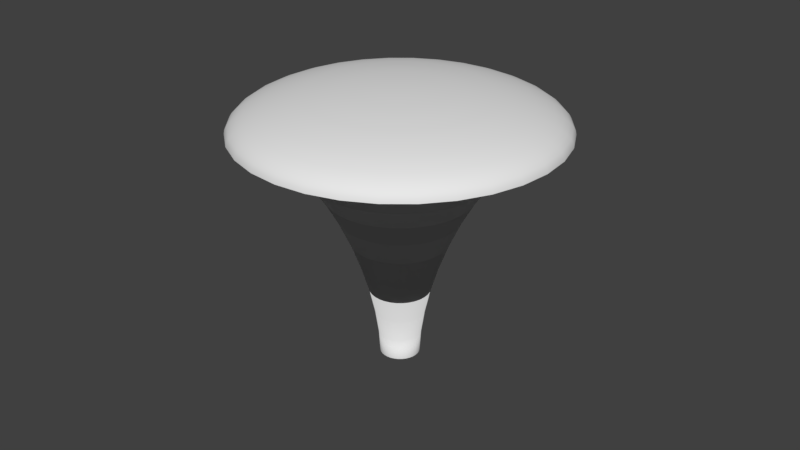 # Source: thing.blend  (saved by Blender 2.78.0; exported with 4.5.12 LTS)
import bpy
from mathutils import Matrix  # noqa: F401  (used for matrix-valued properties, if any)

bpy.ops.wm.read_factory_settings(use_empty=True)
scene = bpy.context.scene
scene.name = 'Scene'

# ---- collections
col_collection_1 = bpy.data.collections.new('Collection 1'); scene.collection.children.link(col_collection_1)

# ---- materials (node trees are filled in below, after node groups)
mat_glowy = bpy.data.materials.new('glowy')
mat_glowy.alpha_threshold = 0.0
mat_glowy.use_transparent_shadow = False
mat_glowy.roughness = 0.5
mat_glowy.line_color = (0.0, 0.0, 0.0, 1.0)
mat_shiny = bpy.data.materials.new('shiny')
mat_shiny.alpha_threshold = 0.0
mat_shiny.use_transparent_shadow = False
mat_shiny.roughness = 0.5

# ---- material node trees

# ---- world
world_world = bpy.data.worlds.new('World'); scene.world = world_world
world_world.color = (0.05088, 0.05088, 0.05088)
world_world.use_sun_shadow = False
world_world.sun_shadow_jitter_overblur = 0.0
world_world.cycles.sampling_method = 'MANUAL'

# ---- meshes
me_circle_014 = bpy.data.meshes.new('Circle.014')
me_circle_014.from_pydata([(2.371, -0.4717, 6.215), (2.942, -0.5853, 7.5), (3.595, -0.7151, 8.701), (4.323, -0.8598, 9.778), (5.118, -1.018, 10.69), (5.976, -1.189, 11.39), (2.234, -0.9253, 6.215), (2.772, -1.148, 7.5), (3.386, -1.403, 8.701), (4.072, -1.687, 9.778), (4.822, -1.997, 10.69), (5.629, -2.332, 11.39), (2.234, -0.9253, 6.215), (2.772, -1.148, 7.5), (3.386, -1.403, 8.701), (4.072, -1.687, 9.778), (4.821, -1.997, 10.69), (5.629, -2.332, 11.39), (2.01, -1.343, 6.215), (2.494, -1.667, 7.5), (3.048, -2.036, 8.701), (3.665, -2.449, 9.778), (4.339, -2.899, 10.69), (5.066, -3.385, 11.39), (2.01, -1.343, 6.215), (2.494, -1.667, 7.5), (3.048, -2.036, 8.701), (3.665, -2.449, 9.778), (4.339, -2.899, 10.69), (5.066, -3.385, 11.39), (1.71, -1.71, 6.215), (2.121, -2.121, 7.5), (2.592, -2.592, 8.701), (3.117, -3.117, 9.778), (3.69, -3.69, 10.69), (4.308, -4.308, 11.39), (1.71, -1.71, 6.215), (2.121, -2.121, 7.5), (2.592, -2.592, 8.701), (3.117, -3.117, 9.778), (3.69, -3.69, 10.69), (4.308, -4.308, 11.39), (1.343, -2.01, 6.215), (1.667, -2.494, 7.5), (2.036, -3.048, 8.701), (2.449, -3.665, 9.778), (2.899, -4.339, 10.69), (3.385, -5.066, 11.39), (1.343, -2.01, 6.215), (1.667, -2.494, 7.5), (2.036, -3.048, 8.701), (2.449, -3.665, 9.778), (2.899, -4.339, 10.69), (3.385, -5.066, 11.39), (0.9253, -2.234, 6.215), (1.148, -2.772, 7.5), (1.403, -3.386, 8.701), (1.687, -4.072, 9.778), (1.997, -4.821, 10.69), (2.332, -5.629, 11.39), (0.9253, -2.234, 6.215), (1.148, -2.772, 7.5), (1.403, -3.386, 8.701), (1.687, -4.072, 9.778), (1.997, -4.821, 10.69), (2.332, -5.629, 11.39), (0.4717, -2.371, 6.215), (0.5853, -2.942, 7.5), (0.7151, -3.595, 8.701), (0.8598, -4.323, 9.778), (1.018, -5.118, 10.69), (1.189, -5.976, 11.39), (0.4717, -2.371, 6.215), (0.5853, -2.942, 7.5), (0.7151, -3.595, 8.701), (0.8598, -4.323, 9.778), (1.018, -5.118, 10.69), (1.189, -5.976, 11.39), (2.563e-06, -2.418, 6.215), (3.457e-06, -3.0, 7.5), (3.934e-06, -3.666, 8.701), (4.888e-06, -4.407, 9.778), (5.96e-06, -5.219, 10.69), (6.914e-06, -6.093, 11.39), (2.742e-06, -2.418, 6.215), (3.457e-06, -3.0, 7.5), (3.934e-06, -3.666, 8.701), (5.484e-06, -4.407, 9.778), (5.841e-06, -5.219, 10.69), (6.914e-06, -6.093, 11.39), (-0.4717, -2.371, 6.215), (-0.5853, -2.942, 7.5), (-0.7151, -3.595, 8.701), (-0.8598, -4.323, 9.778), (-1.018, -5.118, 10.69), (-1.189, -5.976, 11.39), (-0.4717, -2.371, 6.215), (-0.5853, -2.942, 7.5), (-0.7151, -3.595, 8.701), (-0.8598, -4.323, 9.778), (-1.018, -5.118, 10.69), (-1.189, -5.976, 11.39), (-0.9253, -2.234, 6.215), (-1.148, -2.772, 7.5), (-1.403, -3.386, 8.701), (-1.687, -4.072, 9.778), (-1.997, -4.821, 10.69), (-2.332, -5.629, 11.39), (-0.9253, -2.234, 6.215), (-1.148, -2.772, 7.5), (-1.403, -3.386, 8.701), (-1.687, -4.072, 9.778), (-1.997, -4.821, 10.69), (-2.332, -5.629, 11.39), (-1.343, -2.01, 6.215), (-1.667, -2.494, 7.5), (-2.036, -3.048, 8.701), (-2.449, -3.665, 9.778), (-2.899, -4.339, 10.69), (-3.385, -5.066, 11.39), (-1.343, -2.01, 6.215), (-1.667, -2.494, 7.5), (-2.036, -3.048, 8.701), (-2.449, -3.665, 9.778), (-2.899, -4.339, 10.69), (-3.385, -5.066, 11.39), (-1.71, -1.71, 6.215), (-2.121, -2.121, 7.5), (-2.592, -2.592, 8.701), (-3.117, -3.117, 9.778), (-3.69, -3.69, 10.69), (-4.308, -4.308, 11.39), (-1.71, -1.71, 6.215), (-2.121, -2.121, 7.5), (-2.592, -2.592, 8.701), (-3.117, -3.117, 9.778), (-3.69, -3.69, 10.69), (-4.308, -4.308, 11.39), (-2.01, -1.343, 6.215), (-2.494, -1.667, 7.5), (-3.048, -2.036, 8.701), (-3.665, -2.449, 9.778), (-4.339, -2.899, 10.69), (-5.066, -3.385, 11.39), (-2.01, -1.343, 6.215), (-2.494, -1.667, 7.5), (-3.048, -2.036, 8.701), (-3.665, -2.449, 9.778), (-4.339, -2.899, 10.69), (-5.066, -3.385, 11.39), (-2.234, -0.9253, 6.215), (-2.772, -1.148, 7.5), (-3.386, -1.403, 8.701), (-4.072, -1.687, 9.778), (-4.821, -1.997, 10.69), (-5.629, -2.332, 11.39), (-2.234, -0.9253, 6.215), (-2.772, -1.148, 7.5), (-3.386, -1.403, 8.701), (-4.072, -1.687, 9.778), (-4.821, -1.997, 10.69), (-5.629, -2.332, 11.39), (-2.371, -0.4717, 6.215), (-2.942, -0.5853, 7.5), (-3.595, -0.7151, 8.701), (-4.323, -0.8598, 9.778), (-5.118, -1.018, 10.69), (-5.976, -1.189, 11.39), (-2.371, -0.4717, 6.215), (-2.942, -0.5853, 7.5), (-3.595, -0.7151, 8.701), (-4.323, -0.8598, 9.778), (-5.118, -1.018, 10.69), (-5.976, -1.189, 11.39), (-2.418, -2.444e-06, 6.215), (-3.0, -3.338e-06, 7.5), (-3.666, -4.053e-06, 8.701), (-4.407, -5.007e-06, 9.778), (-5.219, -6.199e-06, 10.69), (-6.093, -6.676e-06, 11.39), (-2.418, -2.861e-06, 6.215), (-3.0, -3.576e-06, 7.5), (-3.666, -4.411e-06, 8.701), (-4.407, -5.603e-06, 9.778), (-5.219, -6.437e-06, 10.69), (-6.093, -7.629e-06, 11.39), (-2.371, 0.4717, 6.215), (-2.942, 0.5853, 7.5), (-3.595, 0.7151, 8.701), (-4.323, 0.8598, 9.778), (-5.118, 1.018, 10.69), (-5.976, 1.189, 11.39), (-2.371, 0.4717, 6.215), (-2.942, 0.5853, 7.5), (-3.595, 0.7151, 8.701), (-4.323, 0.8598, 9.778), (-5.118, 1.018, 10.69), (-5.976, 1.189, 11.39), (-2.234, 0.9253, 6.215), (-2.772, 1.148, 7.5), (-3.386, 1.403, 8.701), (-4.072, 1.687, 9.778), (-4.821, 1.997, 10.69), (-5.629, 2.332, 11.39), (-2.234, 0.9253, 6.215), (-2.772, 1.148, 7.5), (-3.386, 1.403, 8.701), (-4.072, 1.687, 9.778), (-4.821, 1.997, 10.69), (-5.629, 2.332, 11.39), (-2.01, 1.343, 6.215), (-2.494, 1.667, 7.5), (-3.048, 2.036, 8.701), (-3.665, 2.449, 9.778), (-4.339, 2.899, 10.69), (-5.066, 3.385, 11.39), (-2.01, 1.343, 6.215), (-2.494, 1.667, 7.5), (-3.048, 2.036, 8.701), (-3.665, 2.449, 9.778), (-4.339, 2.899, 10.69), (-5.066, 3.385, 11.39), (-1.71, 1.71, 6.215), (-2.121, 2.121, 7.5), (-2.592, 2.592, 8.701), (-3.117, 3.117, 9.778), (-3.69, 3.69, 10.69), (-4.308, 4.308, 11.39), (-1.71, 1.71, 6.215), (-2.121, 2.121, 7.5), (-2.592, 2.592, 8.701), (-3.117, 3.117, 9.778), (-3.69, 3.69, 10.69), (-4.308, 4.308, 11.39), (-1.343, 2.01, 6.215), (-1.667, 2.494, 7.5), (-2.036, 3.048, 8.701), (-2.449, 3.665, 9.778), (-2.899, 4.339, 10.69), (-3.385, 5.066, 11.39), (-1.343, 2.01, 6.215), (-1.667, 2.494, 7.5), (-2.036, 3.048, 8.701), (-2.449, 3.665, 9.778), (-2.899, 4.339, 10.69), (-3.385, 5.066, 11.39), (-0.9253, 2.234, 6.215), (-1.148, 2.772, 7.5), (-1.403, 3.386, 8.701), (-1.687, 4.072, 9.778), (-1.997, 4.821, 10.69), (-2.332, 5.629, 11.39), (-0.9253, 2.234, 6.215), (-1.148, 2.772, 7.5), (-1.403, 3.386, 8.701), (-1.687, 4.072, 9.778), (-1.997, 4.821, 10.69), (-2.332, 5.629, 11.39), (-0.4717, 2.371, 6.215), (-0.5853, 2.942, 7.5), (-0.7151, 3.595, 8.701), (-0.8598, 4.323, 9.778), (-1.018, 5.118, 10.69), (-1.189, 5.976, 11.39), (-0.4717, 2.371, 6.215), (-0.5853, 2.942, 7.5), (-0.7151, 3.595, 8.701), (-0.8598, 4.323, 9.778), (-1.018, 5.118, 10.69), (-1.189, 5.976, 11.39), (-1.788e-06, 2.418, 6.215), (-2.384e-06, 3.0, 7.5), (-2.861e-06, 3.666, 8.701), (-3.576e-06, 4.407, 9.778), (-4.768e-06, 5.219, 10.69), (-5.245e-06, 6.093, 11.39), (-2.146e-06, 2.418, 6.215), (-2.742e-06, 3.0, 7.5), (-3.338e-06, 3.666, 8.701), (-4.53e-06, 4.407, 9.778), (-5.007e-06, 5.219, 10.69), (-5.484e-06, 6.093, 11.39), (0.4717, 2.371, 6.215), (0.5853, 2.942, 7.5), (0.7151, 3.595, 8.701), (0.8598, 4.323, 9.778), (1.018, 5.118, 10.69), (1.189, 5.976, 11.39), (0.4717, 2.371, 6.215), (0.5853, 2.942, 7.5), (0.7151, 3.595, 8.701), (0.8598, 4.323, 9.778), (1.018, 5.118, 10.69), (1.189, 5.976, 11.39), (0.9253, 2.234, 6.215), (1.148, 2.772, 7.5), (1.403, 3.386, 8.701), (1.687, 4.072, 9.778), (1.997, 4.821, 10.69), (2.332, 5.629, 11.39), (0.9253, 2.234, 6.215), (1.148, 2.772, 7.5), (1.403, 3.386, 8.701), (1.687, 4.072, 9.778), (1.997, 4.821, 10.69), (2.332, 5.629, 11.39), (1.343, 2.01, 6.215), (1.667, 2.494, 7.5), (2.036, 3.048, 8.701), (2.449, 3.665, 9.778), (2.899, 4.339, 10.69), (3.385, 5.066, 11.39), (1.343, 2.01, 6.215), (1.667, 2.494, 7.5), (2.036, 3.048, 8.701), (2.449, 3.665, 9.778), (2.899, 4.339, 10.69), (3.385, 5.066, 11.39), (1.71, 1.71, 6.215), (2.121, 2.121, 7.5), (2.592, 2.592, 8.701), (3.117, 3.117, 9.778), (3.69, 3.69, 10.69), (4.308, 4.308, 11.39), (1.71, 1.71, 6.215), (2.121, 2.121, 7.5), (2.592, 2.592, 8.701), (3.117, 3.117, 9.778), (3.69, 3.69, 10.69), (4.308, 4.308, 11.39), (2.01, 1.343, 6.215), (2.494, 1.667, 7.5), (3.048, 2.036, 8.701), (3.665, 2.449, 9.778), (4.339, 2.899, 10.69), (5.066, 3.385, 11.39), (2.01, 1.343, 6.215), (2.494, 1.667, 7.5), (3.048, 2.036, 8.701), (3.665, 2.449, 9.778), (4.339, 2.899, 10.69), (5.066, 3.385, 11.39), (2.234, 0.9253, 6.215), (2.772, 1.148, 7.5), (3.386, 1.403, 8.701), (4.072, 1.687, 9.778), (4.821, 1.997, 10.69), (5.629, 2.332, 11.39), (2.234, 0.9253, 6.215), (2.772, 1.148, 7.5), (3.386, 1.403, 8.701), (4.072, 1.687, 9.778), (4.821, 1.997, 10.69), (5.629, 2.332, 11.39), (2.371, 0.4717, 6.215), (2.942, 0.5853, 7.5), (3.595, 0.7151, 8.701), (4.323, 0.8598, 9.778), (5.118, 1.018, 10.69), (5.976, 1.189, 11.39), (2.371, 0.4717, 6.215), (2.942, 0.5853, 7.5), (3.595, 0.7151, 8.701), (4.323, 0.8598, 9.778), (5.118, 1.018, 10.69), (5.976, 1.189, 11.39), (2.418, 1.907e-06, 6.215), (3.0, 2.623e-06, 7.5), (3.666, 2.98e-06, 8.701), (4.407, 3.695e-06, 9.778), (5.219, 4.53e-06, 10.69), (6.093, 5.245e-06, 11.39), (2.418, 2.146e-06, 6.215), (3.0, 2.623e-06, 7.5), (3.666, 2.98e-06, 8.701), (4.407, 4.292e-06, 9.778), (5.219, 4.411e-06, 10.69), (6.093, 5.245e-06, 11.39), (2.371, -0.4717, 6.215), (2.942, -0.5853, 7.5), (3.595, -0.7151, 8.701), (4.323, -0.8598, 9.778), (5.118, -1.018, 10.69), (5.976, -1.189, 11.39)], [], [(10, 4, 5, 11), (8, 2, 3, 9), (6, 0, 1, 7), (22, 16, 17, 23), (20, 14, 15, 21), (18, 12, 13, 19), (34, 28, 29, 35), (32, 26, 27, 33), (30, 24, 25, 31), (46, 40, 41, 47), (44, 38, 39, 45), (42, 36, 37, 43), (58, 52, 53, 59), (56, 50, 51, 57), (54, 48, 49, 55), (70, 64, 65, 71), (68, 62, 63, 69), (66, 60, 61, 67), (82, 76, 77, 83), (80, 74, 75, 81), (78, 72, 73, 79), (94, 88, 89, 95), (92, 86, 87, 93), (90, 84, 85, 91), (106, 100, 101, 107), (104, 98, 99, 105), (102, 96, 97, 103), (118, 112, 113, 119), (116, 110, 111, 117), (114, 108, 109, 115), (130, 124, 125, 131), (128, 122, 123, 129), (126, 120, 121, 127), (142, 136, 137, 143), (140, 134, 135, 141), (138, 132, 133, 139), (154, 148, 149, 155), (152, 146, 147, 153), (150, 144, 145, 151), (166, 160, 161, 167), (164, 158, 159, 165), (162, 156, 157, 163), (178, 172, 173, 179), (176, 170, 171, 177), (174, 168, 169, 175), (190, 184, 185, 191), (188, 182, 183, 189), (186, 180, 181, 187), (202, 196, 197, 203), (200, 194, 195, 201), (198, 192, 193, 199), (214, 208, 209, 215), (212, 206, 207, 213), (210, 204, 205, 211), (226, 220, 221, 227), (224, 218, 219, 225), (222, 216, 217, 223), (238, 232, 233, 239), (236, 230, 231, 237), (234, 228, 229, 235), (250, 244, 245, 251), (248, 242, 243, 249), (246, 240, 241, 247), (262, 256, 257, 263), (260, 254, 255, 261), (258, 252, 253, 259), (274, 268, 269, 275), (272, 266, 267, 273), (270, 264, 265, 271), (286, 280, 281, 287), (284, 278, 279, 285), (282, 276, 277, 283), (298, 292, 293, 299), (296, 290, 291, 297), (294, 288, 289, 295), (310, 304, 305, 311), (308, 302, 303, 309), (306, 300, 301, 307), (322, 316, 317, 323), (320, 314, 315, 321), (318, 312, 313, 319), (334, 328, 329, 335), (332, 326, 327, 333), (330, 324, 325, 331), (346, 340, 341, 347), (344, 338, 339, 345), (342, 336, 337, 343), (358, 352, 353, 359), (356, 350, 351, 357), (354, 348, 349, 355), (370, 364, 365, 371), (368, 362, 363, 369), (366, 360, 361, 367), (382, 376, 377, 383), (380, 374, 375, 381), (378, 372, 373, 379)])
me_circle_014.polygons.foreach_set('use_smooth', [True] * 96)
me_circle_014.materials.append(mat_glowy)
me_circle_014.use_remesh_preserve_volume = False
me_circle_014.use_remesh_preserve_attributes = False
me_circle_014.use_mirror_vertex_groups = False
me_circle_014.update()
me_circle_013 = bpy.data.meshes.new('Circle.013')
me_circle_013.from_pydata([(0.0, 1.0, 0.0), (-0.1951, 0.9808, 0.0), (-0.3827, 0.9239, 0.0), (-0.5556, 0.8315, 0.0), (-0.7071, 0.7071, 0.0), (-0.8315, 0.5556, 0.0), (-0.9239, 0.3827, 0.0), (-0.9808, 0.1951, 0.0), (-1.0, 7.55e-08, 0.0), (-0.9808, -0.1951, 0.0), (-0.9239, -0.3827, 0.0), (-0.8315, -0.5556, 0.0), (-0.7071, -0.7071, 0.0), (-0.5556, -0.8315, 0.0), (-0.3827, -0.9239, 0.0), (-0.1951, -0.9808, 0.0), (3.258e-07, -1.0, 0.0), (0.1951, -0.9808, 0.0), (0.3827, -0.9239, 0.0), (0.5556, -0.8315, 0.0), (0.7071, -0.7071, 0.0), (0.8315, -0.5556, 0.0), (0.9239, -0.3827, 0.0), (0.9808, -0.1951, 0.0), (1.0, 9.656e-07, 0.0), (0.9808, 0.1951, 0.0), (0.9239, 0.3827, 0.0), (0.8315, 0.5556, 0.0), (0.7071, 0.7071, 0.0), (0.5556, 0.8315, 0.0), (0.3827, 0.9239, 0.0), (0.1951, 0.9808, 0.0), (0.0, 0.0, 0.0)], [], [(0, 32, 1), (1, 32, 2), (2, 32, 3), (3, 32, 4), (4, 32, 5), (5, 32, 6), (6, 32, 7), (7, 32, 8), (8, 32, 9), (9, 32, 10), (10, 32, 11), (11, 32, 12), (12, 32, 13), (13, 32, 14), (14, 32, 15), (15, 32, 16), (16, 32, 17), (17, 32, 18), (18, 32, 19), (19, 32, 20), (20, 32, 21), (21, 32, 22), (22, 32, 23), (23, 32, 24), (24, 32, 25), (25, 32, 26), (26, 32, 27), (27, 32, 28), (28, 32, 29), (29, 32, 30), (30, 32, 31), (31, 32, 0)])
me_circle_013.materials.append(mat_shiny)
me_circle_013.use_remesh_preserve_volume = False
me_circle_013.use_remesh_preserve_attributes = False
me_circle_013.use_mirror_vertex_groups = False
me_circle_013.update()
me_circle_012 = bpy.data.meshes.new('Circle.012')
me_circle_012.from_pydata([(0.9808, -0.1951, 0.0), (1.041, -0.2071, 1.076), (1.217, -0.2421, 2.278), (1.502, -0.2987, 3.563), (1.889, -0.3757, 4.889), (2.371, -0.4717, 6.215), (2.942, -0.5853, 7.5), (3.595, -0.7151, 8.701), (4.323, -0.8598, 9.778), (5.118, -1.018, 10.69), (5.976, -1.189, 11.39), (6.887, -1.37, 11.84), (7.846, -1.561, 12.0), (0.9239, -0.3827, 0.0), (0.9806, -0.4062, 1.076), (1.146, -0.4748, 2.278), (1.415, -0.586, 3.563), (1.779, -0.737, 4.889), (2.234, -0.9253, 6.215), (2.772, -1.148, 7.5), (3.386, -1.403, 8.701), (4.072, -1.687, 9.778), (4.822, -1.997, 10.69), (5.629, -2.332, 11.39), (6.487, -2.687, 11.84), (7.391, -3.061, 12.0), (0.9239, -0.3827, 0.0), (0.9806, -0.4062, 1.076), (1.146, -0.4748, 2.278), (1.415, -0.586, 3.563), (1.779, -0.737, 4.889), (2.234, -0.9253, 6.215), (2.772, -1.148, 7.5), (3.386, -1.403, 8.701), (4.072, -1.687, 9.778), (4.821, -1.997, 10.69), (5.629, -2.332, 11.39), (6.487, -2.687, 11.84), (7.391, -3.061, 12.0), (0.8315, -0.5556, 0.0), (0.8825, -0.5896, 1.076), (1.032, -0.6893, 2.278), (1.273, -0.8507, 3.563), (1.601, -1.07, 4.889), (2.01, -1.343, 6.215), (2.494, -1.667, 7.5), (3.048, -2.036, 8.701), (3.665, -2.449, 9.778), (4.339, -2.899, 10.69), (5.066, -3.385, 11.39), (5.839, -3.901, 11.84), (6.652, -4.445, 12.0), (0.8315, -0.5556, 0.0), (0.8825, -0.5896, 1.076), (1.032, -0.6893, 2.278), (1.273, -0.8507, 3.563), (1.601, -1.07, 4.889), (2.01, -1.343, 6.215), (2.494, -1.667, 7.5), (3.048, -2.036, 8.701), (3.665, -2.449, 9.778), (4.339, -2.899, 10.69), (5.066, -3.385, 11.39), (5.839, -3.901, 11.84), (6.652, -4.445, 12.0), (0.7071, -0.7071, 0.0), (0.7505, -0.7505, 1.076), (0.8773, -0.8773, 2.278), (1.083, -1.083, 3.563), (1.362, -1.362, 4.889), (1.71, -1.71, 6.215), (2.121, -2.121, 7.5), (2.592, -2.592, 8.701), (3.117, -3.117, 9.778), (3.69, -3.69, 10.69), (4.308, -4.308, 11.39), (4.965, -4.965, 11.84), (5.657, -5.657, 12.0), (0.7071, -0.7071, 0.0), (0.7505, -0.7505, 1.076), (0.8773, -0.8773, 2.278), (1.083, -1.083, 3.563), (1.362, -1.362, 4.889), (1.71, -1.71, 6.215), (2.121, -2.121, 7.5), (2.592, -2.592, 8.701), (3.117, -3.117, 9.778), (3.69, -3.69, 10.69), (4.308, -4.308, 11.39), (4.965, -4.965, 11.84), (5.657, -5.657, 12.0), (0.5556, -0.8315, 0.0), (0.5897, -0.8825, 1.076), (0.6893, -1.032, 2.278), (0.8507, -1.273, 3.563), (1.07, -1.601, 4.889), (1.343, -2.01, 6.215), (1.667, -2.494, 7.5), (2.036, -3.048, 8.701), (2.449, -3.665, 9.778), (2.899, -4.339, 10.69), (3.385, -5.066, 11.39), (3.901, -5.839, 11.84), (4.445, -6.652, 12.0), (0.5556, -0.8315, 0.0), (0.5897, -0.8825, 1.076), (0.6893, -1.032, 2.278), (0.8507, -1.273, 3.563), (1.07, -1.601, 4.889), (1.343, -2.01, 6.215), (1.667, -2.494, 7.5), (2.036, -3.048, 8.701), (2.449, -3.665, 9.778), (2.899, -4.339, 10.69), (3.385, -5.066, 11.39), (3.901, -5.839, 11.84), (4.445, -6.652, 12.0), (0.3827, -0.9239, 0.0), (0.4062, -0.9806, 1.076), (0.4748, -1.146, 2.278), (0.586, -1.415, 3.563), (0.737, -1.779, 4.889), (0.9253, -2.234, 6.215), (1.148, -2.772, 7.5), (1.403, -3.386, 8.701), (1.687, -4.072, 9.778), (1.997, -4.821, 10.69), (2.332, -5.629, 11.39), (2.687, -6.487, 11.84), (3.061, -7.391, 12.0), (0.3827, -0.9239, 0.0), (0.4062, -0.9806, 1.076), (0.4748, -1.146, 2.278), (0.586, -1.415, 3.563), (0.737, -1.779, 4.889), (0.9253, -2.234, 6.215), (1.148, -2.772, 7.5), (1.403, -3.386, 8.701), (1.687, -4.072, 9.778), (1.997, -4.821, 10.69), (2.332, -5.629, 11.39), (2.687, -6.487, 11.84), (3.061, -7.391, 12.0), (0.1951, -0.9808, 0.0), (0.2071, -1.041, 1.076), (0.2421, -1.217, 2.278), (0.2987, -1.502, 3.563), (0.3757, -1.889, 4.889), (0.4717, -2.371, 6.215), (0.5853, -2.942, 7.5), (0.7151, -3.595, 8.701), (0.8598, -4.323, 9.778), (1.018, -5.118, 10.69), (1.189, -5.976, 11.39), (1.37, -6.887, 11.84), (1.561, -7.846, 12.0), (0.1951, -0.9808, 0.0), (0.2071, -1.041, 1.076), (0.2421, -1.217, 2.278), (0.2987, -1.502, 3.563), (0.3757, -1.889, 4.889), (0.4717, -2.371, 6.215), (0.5853, -2.942, 7.5), (0.7151, -3.595, 8.701), (0.8598, -4.323, 9.778), (1.018, -5.118, 10.69), (1.189, -5.976, 11.39), (1.37, -6.887, 11.84), (1.561, -7.846, 12.0), (1.013e-06, -1.0, 0.0), (1.073e-06, -1.061, 1.076), (1.222e-06, -1.241, 2.278), (1.609e-06, -1.531, 3.563), (2.146e-06, -1.926, 4.889), (2.563e-06, -2.418, 6.215), (3.457e-06, -3.0, 7.5), (3.934e-06, -3.666, 8.701), (4.888e-06, -4.407, 9.778), (5.96e-06, -5.219, 10.69), (6.914e-06, -6.093, 11.39), (6.914e-06, -7.022, 11.84), (9.06e-06, -8.0, 12.0), (1.013e-06, -1.0, 0.0), (1.103e-06, -1.061, 1.076), (1.371e-06, -1.241, 2.278), (1.729e-06, -1.531, 3.563), (2.086e-06, -1.926, 4.889), (2.742e-06, -2.418, 6.215), (3.457e-06, -3.0, 7.5), (3.934e-06, -3.666, 8.701), (5.484e-06, -4.407, 9.778), (5.841e-06, -5.219, 10.69), (6.914e-06, -6.093, 11.39), (7.868e-06, -7.022, 11.84), (9.537e-06, -8.0, 12.0), (-0.1951, -0.9808, 0.0), (-0.2071, -1.041, 1.076), (-0.2421, -1.217, 2.278), (-0.2987, -1.502, 3.563), (-0.3757, -1.889, 4.889), (-0.4717, -2.371, 6.215), (-0.5853, -2.942, 7.5), (-0.7151, -3.595, 8.701), (-0.8598, -4.323, 9.778), (-1.018, -5.118, 10.69), (-1.189, -5.976, 11.39), (-1.37, -6.887, 11.84), (-1.561, -7.846, 12.0), (-0.1951, -0.9808, 0.0), (-0.2071, -1.041, 1.076), (-0.2421, -1.217, 2.278), (-0.2987, -1.502, 3.563), (-0.3757, -1.889, 4.889), (-0.4717, -2.371, 6.215), (-0.5853, -2.942, 7.5), (-0.7151, -3.595, 8.701), (-0.8598, -4.323, 9.778), (-1.018, -5.118, 10.69), (-1.189, -5.976, 11.39), (-1.37, -6.887, 11.84), (-1.561, -7.846, 12.0), (-0.3827, -0.9239, 0.0), (-0.4062, -0.9806, 1.076), (-0.4748, -1.146, 2.278), (-0.586, -1.415, 3.563), (-0.737, -1.779, 4.889), (-0.9253, -2.234, 6.215), (-1.148, -2.772, 7.5), (-1.403, -3.386, 8.701), (-1.687, -4.072, 9.778), (-1.997, -4.821, 10.69), (-2.332, -5.629, 11.39), (-2.687, -6.487, 11.84), (-3.061, -7.391, 12.0), (-0.3827, -0.9239, 0.0), (-0.4062, -0.9806, 1.076), (-0.4748, -1.146, 2.278), (-0.586, -1.415, 3.563), (-0.737, -1.779, 4.889), (-0.9253, -2.234, 6.215), (-1.148, -2.772, 7.5), (-1.403, -3.386, 8.701), (-1.687, -4.072, 9.778), (-1.997, -4.821, 10.69), (-2.332, -5.629, 11.39), (-2.687, -6.487, 11.84), (-3.061, -7.391, 12.0), (-0.5556, -0.8315, 0.0), (-0.5896, -0.8825, 1.076), (-0.6893, -1.032, 2.278), (-0.8507, -1.273, 3.563), (-1.07, -1.601, 4.889), (-1.343, -2.01, 6.215), (-1.667, -2.494, 7.5), (-2.036, -3.048, 8.701), (-2.449, -3.665, 9.778), (-2.899, -4.339, 10.69), (-3.385, -5.066, 11.39), (-3.901, -5.839, 11.84), (-4.445, -6.652, 12.0), (-0.5556, -0.8315, 0.0), (-0.5896, -0.8825, 1.076), (-0.6893, -1.032, 2.278), (-0.8507, -1.273, 3.563), (-1.07, -1.601, 4.889), (-1.343, -2.01, 6.215), (-1.667, -2.494, 7.5), (-2.036, -3.048, 8.701), (-2.449, -3.665, 9.778), (-2.899, -4.339, 10.69), (-3.385, -5.066, 11.39), (-3.901, -5.839, 11.84), (-4.445, -6.652, 12.0), (-0.7071, -0.7071, 0.0), (-0.7505, -0.7505, 1.076), (-0.8773, -0.8773, 2.278), (-1.083, -1.083, 3.563), (-1.362, -1.362, 4.889), (-1.71, -1.71, 6.215), (-2.121, -2.121, 7.5), (-2.592, -2.592, 8.701), (-3.117, -3.117, 9.778), (-3.69, -3.69, 10.69), (-4.308, -4.308, 11.39), (-4.965, -4.965, 11.84), (-5.657, -5.657, 12.0), (-0.7071, -0.7071, 0.0), (-0.7505, -0.7505, 1.076), (-0.8773, -0.8773, 2.278), (-1.083, -1.083, 3.563), (-1.362, -1.362, 4.889), (-1.71, -1.71, 6.215), (-2.121, -2.121, 7.5), (-2.592, -2.592, 8.701), (-3.117, -3.117, 9.778), (-3.69, -3.69, 10.69), (-4.308, -4.308, 11.39), (-4.965, -4.965, 11.84), (-5.657, -5.657, 12.0), (-0.8315, -0.5556, 0.0), (-0.8825, -0.5897, 1.076), (-1.032, -0.6893, 2.278), (-1.273, -0.8507, 3.563), (-1.601, -1.07, 4.889), (-2.01, -1.343, 6.215), (-2.494, -1.667, 7.5), (-3.048, -2.036, 8.701), (-3.665, -2.449, 9.778), (-4.339, -2.899, 10.69), (-5.066, -3.385, 11.39), (-5.839, -3.901, 11.84), (-6.652, -4.445, 12.0), (-0.8315, -0.5556, 0.0), (-0.8825, -0.5897, 1.076), (-1.032, -0.6893, 2.278), (-1.273, -0.8507, 3.563), (-1.601, -1.07, 4.889), (-2.01, -1.343, 6.215), (-2.494, -1.667, 7.5), (-3.048, -2.036, 8.701), (-3.665, -2.449, 9.778), (-4.339, -2.899, 10.69), (-5.066, -3.385, 11.39), (-5.839, -3.901, 11.84), (-6.652, -4.445, 12.0), (-0.9239, -0.3827, 0.0), (-0.9806, -0.4062, 1.076), (-1.146, -0.4748, 2.278), (-1.415, -0.586, 3.563), (-1.779, -0.737, 4.889), (-2.234, -0.9253, 6.215), (-2.772, -1.148, 7.5), (-3.386, -1.403, 8.701), (-4.072, -1.687, 9.778), (-4.821, -1.997, 10.69), (-5.629, -2.332, 11.39), (-6.487, -2.687, 11.84), (-7.391, -3.061, 12.0), (-0.9239, -0.3827, 0.0), (-0.9806, -0.4062, 1.076), (-1.146, -0.4748, 2.278), (-1.415, -0.586, 3.563), (-1.779, -0.737, 4.889), (-2.234, -0.9253, 6.215), (-2.772, -1.148, 7.5), (-3.386, -1.403, 8.701), (-4.072, -1.687, 9.778), (-4.821, -1.997, 10.69), (-5.629, -2.332, 11.39), (-6.487, -2.687, 11.84), (-7.391, -3.061, 12.0), (-0.9808, -0.1951, 0.0), (-1.041, -0.2071, 1.076), (-1.217, -0.2421, 2.278), (-1.502, -0.2987, 3.563), (-1.889, -0.3757, 4.889), (-2.371, -0.4717, 6.215), (-2.942, -0.5853, 7.5), (-3.595, -0.7151, 8.701), (-4.323, -0.8598, 9.778), (-5.118, -1.018, 10.69), (-5.976, -1.189, 11.39), (-6.887, -1.37, 11.84), (-7.846, -1.561, 12.0), (-0.9808, -0.1951, 0.0), (-1.041, -0.2071, 1.076), (-1.217, -0.2421, 2.278), (-1.502, -0.2987, 3.563), (-1.889, -0.3757, 4.889), (-2.371, -0.4717, 6.215), (-2.942, -0.5853, 7.5), (-3.595, -0.7151, 8.701), (-4.323, -0.8598, 9.778), (-5.118, -1.018, 10.69), (-5.976, -1.189, 11.39), (-6.887, -1.37, 11.84), (-7.846, -1.561, 12.0), (-1.0, -1.043e-06, 0.0), (-1.061, -1.043e-06, 1.076), (-1.241, -1.222e-06, 2.278), (-1.531, -1.609e-06, 3.563), (-1.926, -2.146e-06, 4.889), (-2.418, -2.444e-06, 6.215), (-3.0, -3.338e-06, 7.5), (-3.666, -4.053e-06, 8.701), (-4.407, -5.007e-06, 9.778), (-5.219, -6.199e-06, 10.69), (-6.093, -6.676e-06, 11.39), (-7.022, -7.153e-06, 11.84), (-8.0, -9.06e-06, 12.0), (-1.0, -1.073e-06, 0.0), (-1.061, -1.222e-06, 1.076), (-1.241, -1.431e-06, 2.278), (-1.531, -1.788e-06, 3.563), (-1.926, -2.265e-06, 4.889), (-2.418, -2.861e-06, 6.215), (-3.0, -3.576e-06, 7.5), (-3.666, -4.411e-06, 8.701), (-4.407, -5.603e-06, 9.778), (-5.219, -6.437e-06, 10.69), (-6.093, -7.629e-06, 11.39), (-7.022, -8.345e-06, 11.84), (-8.0, -9.775e-06, 12.0), (-0.9808, 0.1951, 0.0), (-1.041, 0.2071, 1.076), (-1.217, 0.2421, 2.278), (-1.502, 0.2987, 3.563), (-1.889, 0.3757, 4.889), (-2.371, 0.4717, 6.215), (-2.942, 0.5853, 7.5), (-3.595, 0.7151, 8.701), (-4.323, 0.8598, 9.778), (-5.118, 1.018, 10.69), (-5.976, 1.189, 11.39), (-6.887, 1.37, 11.84), (-7.846, 1.561, 12.0), (-0.9808, 0.1951, 0.0), (-1.041, 0.2071, 1.076), (-1.217, 0.2421, 2.278), (-1.502, 0.2987, 3.563), (-1.889, 0.3757, 4.889), (-2.371, 0.4717, 6.215), (-2.942, 0.5853, 7.5), (-3.595, 0.7151, 8.701), (-4.323, 0.8598, 9.778), (-5.118, 1.018, 10.69), (-5.976, 1.189, 11.39), (-6.887, 1.37, 11.84), (-7.846, 1.561, 12.0), (-0.9239, 0.3827, 0.0), (-0.9806, 0.4062, 1.076), (-1.146, 0.4748, 2.278), (-1.415, 0.586, 3.563), (-1.779, 0.737, 4.889), (-2.234, 0.9253, 6.215), (-2.772, 1.148, 7.5), (-3.386, 1.403, 8.701), (-4.072, 1.687, 9.778), (-4.821, 1.997, 10.69), (-5.629, 2.332, 11.39), (-6.487, 2.687, 11.84), (-7.391, 3.061, 12.0), (-0.9239, 0.3827, 0.0), (-0.9806, 0.4062, 1.076), (-1.146, 0.4748, 2.278), (-1.415, 0.586, 3.563), (-1.779, 0.737, 4.889), (-2.234, 0.9253, 6.215), (-2.772, 1.148, 7.5), (-3.386, 1.403, 8.701), (-4.072, 1.687, 9.778), (-4.821, 1.997, 10.69), (-5.629, 2.332, 11.39), (-6.487, 2.687, 11.84), (-7.391, 3.061, 12.0), (-0.8315, 0.5556, 0.0), (-0.8825, 0.5896, 1.076), (-1.032, 0.6893, 2.278), (-1.273, 0.8507, 3.563), (-1.601, 1.07, 4.889), (-2.01, 1.343, 6.215), (-2.494, 1.667, 7.5), (-3.048, 2.036, 8.701), (-3.665, 2.449, 9.778), (-4.339, 2.899, 10.69), (-5.066, 3.385, 11.39), (-5.839, 3.901, 11.84), (-6.652, 4.445, 12.0), (-0.8315, 0.5556, 0.0), (-0.8825, 0.5896, 1.076), (-1.032, 0.6893, 2.278), (-1.273, 0.8507, 3.563), (-1.601, 1.07, 4.889), (-2.01, 1.343, 6.215), (-2.494, 1.667, 7.5), (-3.048, 2.036, 8.701), (-3.665, 2.449, 9.778), (-4.339, 2.899, 10.69), (-5.066, 3.385, 11.39), (-5.839, 3.901, 11.84), (-6.652, 4.445, 12.0), (-0.7071, 0.7071, 0.0), (-0.7505, 0.7505, 1.076), (-0.8773, 0.8773, 2.278), (-1.083, 1.083, 3.563), (-1.362, 1.362, 4.889), (-1.71, 1.71, 6.215), (-2.121, 2.121, 7.5), (-2.592, 2.592, 8.701), (-3.117, 3.117, 9.778), (-3.69, 3.69, 10.69), (-4.308, 4.308, 11.39), (-4.965, 4.965, 11.84), (-5.657, 5.657, 12.0), (-0.7071, 0.7071, 0.0), (-0.7505, 0.7505, 1.076), (-0.8773, 0.8773, 2.278), (-1.083, 1.083, 3.563), (-1.362, 1.362, 4.889), (-1.71, 1.71, 6.215), (-2.121, 2.121, 7.5), (-2.592, 2.592, 8.701), (-3.117, 3.117, 9.778), (-3.69, 3.69, 10.69), (-4.308, 4.308, 11.39), (-4.965, 4.965, 11.84), (-5.657, 5.657, 12.0), (-0.5556, 0.8315, 0.0), (-0.5897, 0.8825, 1.076), (-0.6893, 1.032, 2.278), (-0.8507, 1.273, 3.563), (-1.07, 1.601, 4.889), (-1.343, 2.01, 6.215), (-1.667, 2.494, 7.5), (-2.036, 3.048, 8.701), (-2.449, 3.665, 9.778), (-2.899, 4.339, 10.69), (-3.385, 5.066, 11.39), (-3.901, 5.839, 11.84), (-4.445, 6.652, 12.0), (-0.5556, 0.8315, 0.0), (-0.5897, 0.8825, 1.076), (-0.6893, 1.032, 2.278), (-0.8507, 1.273, 3.563), (-1.07, 1.601, 4.889), (-1.343, 2.01, 6.215), (-1.667, 2.494, 7.5), (-2.036, 3.048, 8.701), (-2.449, 3.665, 9.778), (-2.899, 4.339, 10.69), (-3.385, 5.066, 11.39), (-3.901, 5.839, 11.84), (-4.445, 6.652, 12.0), (-0.3827, 0.9239, 0.0), (-0.4062, 0.9806, 1.076), (-0.4748, 1.146, 2.278), (-0.586, 1.415, 3.563), (-0.737, 1.779, 4.889), (-0.9253, 2.234, 6.215), (-1.148, 2.772, 7.5), (-1.403, 3.386, 8.701), (-1.687, 4.072, 9.778), (-1.997, 4.821, 10.69), (-2.332, 5.629, 11.39), (-2.687, 6.487, 11.84), (-3.061, 7.391, 12.0), (-0.3827, 0.9239, 0.0), (-0.4062, 0.9806, 1.076), (-0.4748, 1.146, 2.278), (-0.586, 1.415, 3.563), (-0.737, 1.779, 4.889), (-0.9253, 2.234, 6.215), (-1.148, 2.772, 7.5), (-1.403, 3.386, 8.701), (-1.687, 4.072, 9.778), (-1.997, 4.821, 10.69), (-2.332, 5.629, 11.39), (-2.687, 6.487, 11.84), (-3.061, 7.391, 12.0), (-0.1951, 0.9808, 0.0), (-0.2071, 1.041, 1.076), (-0.2421, 1.217, 2.278), (-0.2987, 1.502, 3.563), (-0.3757, 1.889, 4.889), (-0.4717, 2.371, 6.215), (-0.5853, 2.942, 7.5), (-0.7151, 3.595, 8.701), (-0.8598, 4.323, 9.778), (-1.018, 5.118, 10.69), (-1.189, 5.976, 11.39), (-1.37, 6.887, 11.84), (-1.561, 7.846, 12.0), (-0.1951, 0.9808, 0.0), (-0.2071, 1.041, 1.076), (-0.2421, 1.217, 2.278), (-0.2987, 1.502, 3.563), (-0.3757, 1.889, 4.889), (-0.4717, 2.371, 6.215), (-0.5853, 2.942, 7.5), (-0.7151, 3.595, 8.701), (-0.8598, 4.323, 9.778), (-1.018, 5.118, 10.69), (-1.189, 5.976, 11.39), (-1.37, 6.887, 11.84), (-1.561, 7.846, 12.0), (-7.749e-07, 1.0, 0.0), (-6.557e-07, 1.061, 1.076), (-8.345e-07, 1.241, 2.278), (-1.192e-06, 1.531, 3.563), (-1.55e-06, 1.926, 4.889), (-1.788e-06, 2.418, 6.215), (-2.384e-06, 3.0, 7.5), (-2.861e-06, 3.666, 8.701), (-3.576e-06, 4.407, 9.778), (-4.768e-06, 5.219, 10.69), (-5.245e-06, 6.093, 11.39), (-5.245e-06, 7.022, 11.84), (-6.199e-06, 8.0, 12.0), (-7.749e-07, 1.0, 0.0), (-8.941e-07, 1.061, 1.076), (-1.013e-06, 1.241, 2.278), (-1.252e-06, 1.531, 3.563), (-1.609e-06, 1.926, 4.889), (-2.146e-06, 2.418, 6.215), (-2.742e-06, 3.0, 7.5), (-3.338e-06, 3.666, 8.701), (-4.53e-06, 4.407, 9.778), (-5.007e-06, 5.219, 10.69), (-5.484e-06, 6.093, 11.39), (-5.722e-06, 7.022, 11.84), (-6.914e-06, 8.0, 12.0), (0.1951, 0.9808, 0.0), (0.2071, 1.041, 1.076), (0.2421, 1.217, 2.278), (0.2987, 1.502, 3.563), (0.3757, 1.889, 4.889), (0.4717, 2.371, 6.215), (0.5853, 2.942, 7.5), (0.7151, 3.595, 8.701), (0.8598, 4.323, 9.778), (1.018, 5.118, 10.69), (1.189, 5.976, 11.39), (1.37, 6.887, 11.84), (1.561, 7.846, 12.0), (0.1951, 0.9808, 0.0), (0.2071, 1.041, 1.076), (0.2421, 1.217, 2.278), (0.2987, 1.502, 3.563), (0.3757, 1.889, 4.889), (0.4717, 2.371, 6.215), (0.5853, 2.942, 7.5), (0.7151, 3.595, 8.701), (0.8598, 4.323, 9.778), (1.018, 5.118, 10.69), (1.189, 5.976, 11.39), (1.37, 6.887, 11.84), (1.561, 7.846, 12.0), (0.3827, 0.9239, 0.0), (0.4062, 0.9806, 1.076), (0.4748, 1.146, 2.278), (0.586, 1.415, 3.563), (0.737, 1.779, 4.889), (0.9253, 2.234, 6.215), (1.148, 2.772, 7.5), (1.403, 3.386, 8.701), (1.687, 4.072, 9.778), (1.997, 4.821, 10.69), (2.332, 5.629, 11.39), (2.687, 6.487, 11.84), (3.061, 7.391, 12.0), (0.3827, 0.9239, 0.0), (0.4062, 0.9806, 1.076), (0.4748, 1.146, 2.278), (0.586, 1.415, 3.563), (0.737, 1.779, 4.889), (0.9253, 2.234, 6.215), (1.148, 2.772, 7.5), (1.403, 3.386, 8.701), (1.687, 4.072, 9.778), (1.997, 4.821, 10.69), (2.332, 5.629, 11.39), (2.687, 6.487, 11.84), (3.061, 7.391, 12.0), (0.5556, 0.8315, 0.0), (0.5896, 0.8825, 1.076), (0.6893, 1.032, 2.278), (0.8507, 1.273, 3.563), (1.07, 1.601, 4.889), (1.343, 2.01, 6.215), (1.667, 2.494, 7.5), (2.036, 3.048, 8.701), (2.449, 3.665, 9.778), (2.899, 4.339, 10.69), (3.385, 5.066, 11.39), (3.901, 5.839, 11.84), (4.445, 6.652, 12.0), (0.5556, 0.8315, 0.0), (0.5896, 0.8825, 1.076), (0.6893, 1.032, 2.278), (0.8507, 1.273, 3.563), (1.07, 1.601, 4.889), (1.343, 2.01, 6.215), (1.667, 2.494, 7.5), (2.036, 3.048, 8.701), (2.449, 3.665, 9.778), (2.899, 4.339, 10.69), (3.385, 5.066, 11.39), (3.901, 5.839, 11.84), (4.445, 6.652, 12.0), (0.7071, 0.7071, 0.0), (0.7505, 0.7505, 1.076), (0.8773, 0.8773, 2.278), (1.083, 1.083, 3.563), (1.362, 1.362, 4.889), (1.71, 1.71, 6.215), (2.121, 2.121, 7.5), (2.592, 2.592, 8.701), (3.117, 3.117, 9.778), (3.69, 3.69, 10.69), (4.308, 4.308, 11.39), (4.965, 4.965, 11.84), (5.657, 5.657, 12.0), (0.7071, 0.7071, 0.0), (0.7505, 0.7505, 1.076), (0.8773, 0.8773, 2.278), (1.083, 1.083, 3.563), (1.362, 1.362, 4.889), (1.71, 1.71, 6.215), (2.121, 2.121, 7.5), (2.592, 2.592, 8.701), (3.117, 3.117, 9.778), (3.69, 3.69, 10.69), (4.308, 4.308, 11.39), (4.965, 4.965, 11.84), (5.657, 5.657, 12.0), (0.8315, 0.5556, 0.0), (0.8825, 0.5897, 1.076), (1.032, 0.6893, 2.278), (1.273, 0.8507, 3.563), (1.601, 1.07, 4.889), (2.01, 1.343, 6.215), (2.494, 1.667, 7.5), (3.048, 2.036, 8.701), (3.665, 2.449, 9.778), (4.339, 2.899, 10.69), (5.066, 3.385, 11.39), (5.839, 3.901, 11.84), (6.652, 4.445, 12.0), (0.8315, 0.5556, 0.0), (0.8825, 0.5897, 1.076), (1.032, 0.6893, 2.278), (1.273, 0.8507, 3.563), (1.601, 1.07, 4.889), (2.01, 1.343, 6.215), (2.494, 1.667, 7.5), (3.048, 2.036, 8.701), (3.665, 2.449, 9.778), (4.339, 2.899, 10.69), (5.066, 3.385, 11.39), (5.839, 3.901, 11.84), (6.652, 4.445, 12.0), (0.9239, 0.3827, 0.0), (0.9806, 0.4062, 1.076), (1.146, 0.4748, 2.278), (1.415, 0.586, 3.563), (1.779, 0.737, 4.889), (2.234, 0.9253, 6.215), (2.772, 1.148, 7.5), (3.386, 1.403, 8.701), (4.072, 1.687, 9.778), (4.821, 1.997, 10.69), (5.629, 2.332, 11.39), (6.487, 2.687, 11.84), (7.391, 3.061, 12.0), (0.9239, 0.3827, 0.0), (0.9806, 0.4062, 1.076), (1.146, 0.4748, 2.278), (1.415, 0.586, 3.563), (1.779, 0.737, 4.889), (2.234, 0.9253, 6.215), (2.772, 1.148, 7.5), (3.386, 1.403, 8.701), (4.072, 1.687, 9.778), (4.821, 1.997, 10.69), (5.629, 2.332, 11.39), (6.487, 2.687, 11.84), (7.391, 3.061, 12.0), (0.9808, 0.1951, 0.0), (1.041, 0.2071, 1.076), (1.217, 0.2421, 2.278), (1.502, 0.2987, 3.563), (1.889, 0.3757, 4.889), (2.371, 0.4717, 6.215), (2.942, 0.5853, 7.5), (3.595, 0.7151, 8.701), (4.323, 0.8598, 9.778), (5.118, 1.018, 10.69), (5.976, 1.189, 11.39), (6.887, 1.37, 11.84), (7.846, 1.561, 12.0), (0.9808, 0.1951, 0.0), (1.041, 0.2071, 1.076), (1.217, 0.2421, 2.278), (1.502, 0.2987, 3.563), (1.889, 0.3757, 4.889), (2.371, 0.4717, 6.215), (2.942, 0.5853, 7.5), (3.595, 0.7151, 8.701), (4.323, 0.8598, 9.778), (5.118, 1.018, 10.69), (5.976, 1.189, 11.39), (6.887, 1.37, 11.84), (7.846, 1.561, 12.0), (1.0, 7.153e-07, 0.0), (1.061, 7.749e-07, 1.076), (1.241, 8.643e-07, 2.278), (1.531, 1.252e-06, 3.563), (1.926, 1.669e-06, 4.889), (2.418, 1.907e-06, 6.215), (3.0, 2.623e-06, 7.5), (3.666, 2.98e-06, 8.701), (4.407, 3.695e-06, 9.778), (5.219, 4.53e-06, 10.69), (6.093, 5.245e-06, 11.39), (7.022, 5.007e-06, 11.84), (8.0, 6.676e-06, 12.0), (1.0, 7.153e-07, 0.0), (1.061, 8.047e-07, 1.076), (1.241, 1.013e-06, 2.278), (1.531, 1.311e-06, 3.563), (1.926, 1.609e-06, 4.889), (2.418, 2.146e-06, 6.215), (3.0, 2.623e-06, 7.5), (3.666, 2.98e-06, 8.701), (4.407, 4.292e-06, 9.778), (5.219, 4.411e-06, 10.69), (6.093, 5.245e-06, 11.39), (7.022, 6.199e-06, 11.84), (8.0, 7.153e-06, 12.0), (0.9808, -0.1951, 0.0), (1.041, -0.2071, 1.076), (1.217, -0.2421, 2.278), (1.502, -0.2987, 3.563), (1.889, -0.3757, 4.889), (2.371, -0.4717, 6.215), (2.942, -0.5853, 7.5), (3.595, -0.7151, 8.701), (4.323, -0.8598, 9.778), (5.118, -1.018, 10.69), (5.976, -1.189, 11.39), (6.887, -1.37, 11.84), (7.846, -1.561, 12.0)], [], [(24, 11, 12, 25), (23, 10, 11, 24), (21, 8, 9, 22), (19, 6, 7, 20), (17, 4, 5, 18), (16, 3, 4, 17), (2, 3, 16, 15), (1, 2, 15, 14), (0, 1, 14, 13), (50, 37, 38, 51), (49, 36, 37, 50), (47, 34, 35, 48), (45, 32, 33, 46), (43, 30, 31, 44), (42, 29, 30, 43), (28, 29, 42, 41), (27, 28, 41, 40), (26, 27, 40, 39), (76, 63, 64, 77), (75, 62, 63, 76), (73, 60, 61, 74), (71, 58, 59, 72), (69, 56, 57, 70), (68, 55, 56, 69), (54, 55, 68, 67), (53, 54, 67, 66), (52, 53, 66, 65), (102, 89, 90, 103), (101, 88, 89, 102), (99, 86, 87, 100), (97, 84, 85, 98), (95, 82, 83, 96), (94, 81, 82, 95), (80, 81, 94, 93), (79, 80, 93, 92), (78, 79, 92, 91), (128, 115, 116, 129), (127, 114, 115, 128), (125, 112, 113, 126), (123, 110, 111, 124), (121, 108, 109, 122), (120, 107, 108, 121), (106, 107, 120, 119), (105, 106, 119, 118), (104, 105, 118, 117), (154, 141, 142, 155), (153, 140, 141, 154), (151, 138, 139, 152), (149, 136, 137, 150), (147, 134, 135, 148), (146, 133, 134, 147), (132, 133, 146, 145), (131, 132, 145, 144), (130, 131, 144, 143), (180, 167, 168, 181), (179, 166, 167, 180), (177, 164, 165, 178), (175, 162, 163, 176), (173, 160, 161, 174), (172, 159, 160, 173), (158, 159, 172, 171), (157, 158, 171, 170), (156, 157, 170, 169), (206, 193, 194, 207), (205, 192, 193, 206), (203, 190, 191, 204), (201, 188, 189, 202), (199, 186, 187, 200), (198, 185, 186, 199), (184, 185, 198, 197), (183, 184, 197, 196), (182, 183, 196, 195), (232, 219, 220, 233), (231, 218, 219, 232), (229, 216, 217, 230), (227, 214, 215, 228), (225, 212, 213, 226), (224, 211, 212, 225), (210, 211, 224, 223), (209, 210, 223, 222), (208, 209, 222, 221), (258, 245, 246, 259), (257, 244, 245, 258), (255, 242, 243, 256), (253, 240, 241, 254), (251, 238, 239, 252), (250, 237, 238, 251), (236, 237, 250, 249), (235, 236, 249, 248), (234, 235, 248, 247), (284, 271, 272, 285), (283, 270, 271, 284), (281, 268, 269, 282), (279, 266, 267, 280), (277, 264, 265, 278), (276, 263, 264, 277), (262, 263, 276, 275), (261, 262, 275, 274), (260, 261, 274, 273), (310, 297, 298, 311), (309, 296, 297, 310), (307, 294, 295, 308), (305, 292, 293, 306), (303, 290, 291, 304), (302, 289, 290, 303), (288, 289, 302, 301), (287, 288, 301, 300), (286, 287, 300, 299), (336, 323, 324, 337), (335, 322, 323, 336), (333, 320, 321, 334), (331, 318, 319, 332), (329, 316, 317, 330), (328, 315, 316, 329), (314, 315, 328, 327), (313, 314, 327, 326), (312, 313, 326, 325), (362, 349, 350, 363), (361, 348, 349, 362), (359, 346, 347, 360), (357, 344, 345, 358), (355, 342, 343, 356), (354, 341, 342, 355), (340, 341, 354, 353), (339, 340, 353, 352), (338, 339, 352, 351), (388, 375, 376, 389), (387, 374, 375, 388), (385, 372, 373, 386), (383, 370, 371, 384), (381, 368, 369, 382), (380, 367, 368, 381), (366, 367, 380, 379), (365, 366, 379, 378), (364, 365, 378, 377), (414, 401, 402, 415), (413, 400, 401, 414), (411, 398, 399, 412), (409, 396, 397, 410), (407, 394, 395, 408), (406, 393, 394, 407), (392, 393, 406, 405), (391, 392, 405, 404), (390, 391, 404, 403), (440, 427, 428, 441), (439, 426, 427, 440), (437, 424, 425, 438), (435, 422, 423, 436), (433, 420, 421, 434), (432, 419, 420, 433), (418, 419, 432, 431), (417, 418, 431, 430), (416, 417, 430, 429), (466, 453, 454, 467), (465, 452, 453, 466), (463, 450, 451, 464), (461, 448, 449, 462), (459, 446, 447, 460), (458, 445, 446, 459), (444, 445, 458, 457), (443, 444, 457, 456), (442, 443, 456, 455), (492, 479, 480, 493), (491, 478, 479, 492), (489, 476, 477, 490), (487, 474, 475, 488), (485, 472, 473, 486), (484, 471, 472, 485), (470, 471, 484, 483), (469, 470, 483, 482), (468, 469, 482, 481), (518, 505, 506, 519), (517, 504, 505, 518), (515, 502, 503, 516), (513, 500, 501, 514), (511, 498, 499, 512), (510, 497, 498, 511), (496, 497, 510, 509), (495, 496, 509, 508), (494, 495, 508, 507), (544, 531, 532, 545), (543, 530, 531, 544), (541, 528, 529, 542), (539, 526, 527, 540), (537, 524, 525, 538), (536, 523, 524, 537), (522, 523, 536, 535), (521, 522, 535, 534), (520, 521, 534, 533), (570, 557, 558, 571), (569, 556, 557, 570), (567, 554, 555, 568), (565, 552, 553, 566), (563, 550, 551, 564), (562, 549, 550, 563), (548, 549, 562, 561), (547, 548, 561, 560), (546, 547, 560, 559), (596, 583, 584, 597), (595, 582, 583, 596), (593, 580, 581, 594), (591, 578, 579, 592), (589, 576, 577, 590), (588, 575, 576, 589), (574, 575, 588, 587), (573, 574, 587, 586), (572, 573, 586, 585), (622, 609, 610, 623), (621, 608, 609, 622), (619, 606, 607, 620), (617, 604, 605, 618), (615, 602, 603, 616), (614, 601, 602, 615), (600, 601, 614, 613), (599, 600, 613, 612), (598, 599, 612, 611), (648, 635, 636, 649), (647, 634, 635, 648), (645, 632, 633, 646), (643, 630, 631, 644), (641, 628, 629, 642), (640, 627, 628, 641), (626, 627, 640, 639), (625, 626, 639, 638), (624, 625, 638, 637), (674, 661, 662, 675), (673, 660, 661, 674), (671, 658, 659, 672), (669, 656, 657, 670), (667, 654, 655, 668), (666, 653, 654, 667), (652, 653, 666, 665), (651, 652, 665, 664), (650, 651, 664, 663), (700, 687, 688, 701), (699, 686, 687, 700), (697, 684, 685, 698), (695, 682, 683, 696), (693, 680, 681, 694), (692, 679, 680, 693), (678, 679, 692, 691), (677, 678, 691, 690), (676, 677, 690, 689), (726, 713, 714, 727), (725, 712, 713, 726), (723, 710, 711, 724), (721, 708, 709, 722), (719, 706, 707, 720), (718, 705, 706, 719), (704, 705, 718, 717), (703, 704, 717, 716), (702, 703, 716, 715), (752, 739, 740, 753), (751, 738, 739, 752), (749, 736, 737, 750), (747, 734, 735, 748), (745, 732, 733, 746), (744, 731, 732, 745), (730, 731, 744, 743), (729, 730, 743, 742), (728, 729, 742, 741), (778, 765, 766, 779), (777, 764, 765, 778), (775, 762, 763, 776), (773, 760, 761, 774), (771, 758, 759, 772), (770, 757, 758, 771), (756, 757, 770, 769), (755, 756, 769, 768), (754, 755, 768, 767), (804, 791, 792, 805), (803, 790, 791, 804), (801, 788, 789, 802), (799, 786, 787, 800), (797, 784, 785, 798), (796, 783, 784, 797), (782, 783, 796, 795), (781, 782, 795, 794), (780, 781, 794, 793), (830, 817, 818, 831), (829, 816, 817, 830), (827, 814, 815, 828), (825, 812, 813, 826), (823, 810, 811, 824), (822, 809, 810, 823), (808, 809, 822, 821), (807, 808, 821, 820), (806, 807, 820, 819)])
me_circle_012.polygons.foreach_set('use_smooth', [True] * 288)
me_circle_012.materials.append(mat_shiny)
me_circle_012.use_remesh_preserve_volume = False
me_circle_012.use_remesh_preserve_attributes = False
me_circle_012.use_mirror_vertex_groups = False
me_circle_012.update()
me_circle = bpy.data.meshes.new('Circle')
me_circle.from_pydata([(7.846, 1.561, 12.0), (8.0, 1.225e-05, 12.0), (7.846, -1.561, 12.0), (7.391, 3.061, 12.0), (0.0, 0.7841, 13.99), (0.153, 0.7691, 13.99), (0.3045, 1.531, 13.96), (0.4531, 2.278, 13.91), (0.5973, 3.003, 13.85), (0.7357, 3.699, 13.76), (0.8671, 4.359, 13.66), (0.9901, 4.978, 13.55), (1.104, 5.548, 13.41), (1.206, 6.065, 13.27), (1.298, 6.524, 13.11), (1.376, 6.92, 12.94), (1.442, 7.249, 12.77), (1.494, 7.508, 12.58), (1.531, 7.696, 12.39), (1.553, 7.808, 12.2), (1.561, 7.846, 12.0), (0.3001, 0.7244, 13.99), (0.5973, 1.442, 13.96), (0.8887, 2.146, 13.91), (1.172, 2.828, 13.85), (1.443, 3.484, 13.76), (1.701, 4.106, 13.66), (1.942, 4.689, 13.55), (2.165, 5.226, 13.41), (2.367, 5.713, 13.27), (2.546, 6.145, 13.11), (2.7, 6.518, 12.94), (2.828, 6.828, 12.77), (2.93, 7.073, 12.58), (3.003, 7.249, 12.39), (3.047, 7.355, 12.2), (3.061, 7.391, 12.0), (0.4356, 0.652, 13.99), (0.8671, 1.298, 13.96), (1.29, 1.931, 13.91), (1.701, 2.546, 13.85), (2.095, 3.136, 13.76), (2.469, 3.696, 13.66), (2.82, 4.22, 13.55), (3.143, 4.704, 13.41), (3.436, 5.142, 13.27), (3.696, 5.531, 13.11), (3.92, 5.866, 12.94), (4.106, 6.145, 12.77), (4.253, 6.365, 12.58), (4.359, 6.524, 12.39), (4.423, 6.62, 12.2), (4.445, 6.652, 12.0), (0.5545, 0.5545, 13.99), (1.104, 1.104, 13.96), (1.642, 1.642, 13.91), (2.165, 2.165, 13.85), (2.667, 2.667, 13.76), (3.143, 3.143, 13.66), (3.589, 3.589, 13.55), (4.0, 4.0, 13.41), (4.373, 4.373, 13.27), (4.704, 4.703, 13.11), (4.989, 4.989, 12.94), (5.226, 5.226, 12.77), (5.413, 5.413, 12.58), (5.548, 5.548, 12.39), (5.63, 5.63, 12.2), (5.657, 5.657, 12.0), (0.652, 0.4356, 13.99), (1.298, 0.8671, 13.96), (1.931, 1.29, 13.91), (2.546, 1.701, 13.85), (3.136, 2.095, 13.76), (3.696, 2.469, 13.66), (4.22, 2.82, 13.55), (4.704, 3.143, 13.41), (5.142, 3.436, 13.27), (5.531, 3.696, 13.11), (5.866, 3.92, 12.94), (6.145, 4.106, 12.77), (6.365, 4.253, 12.58), (6.524, 4.359, 12.39), (6.62, 4.423, 12.2), (6.652, 4.445, 12.0), (0.7245, 0.3001, 13.99), (1.442, 0.5973, 13.96), (2.146, 0.8887, 13.91), (2.828, 1.172, 13.85), (3.484, 1.443, 13.76), (4.106, 1.701, 13.66), (4.689, 1.942, 13.55), (5.226, 2.165, 13.41), (5.713, 2.367, 13.27), (6.145, 2.546, 13.11), (6.518, 2.7, 12.94), (6.828, 2.828, 12.77), (7.073, 2.93, 12.58), (7.249, 3.003, 12.39), (7.355, 3.047, 12.2), (7.391, 3.061, 12.0), (0.7691, 0.153, 13.99), (1.531, 0.3045, 13.96), (2.278, 0.453, 13.91), (3.003, 0.5973, 13.85), (3.699, 0.7357, 13.76), (4.359, 0.8671, 13.66), (4.978, 0.9901, 13.55), (5.548, 1.104, 13.41), (6.065, 1.206, 13.27), (6.524, 1.298, 13.11), (6.92, 1.376, 12.94), (7.249, 1.442, 12.77), (7.508, 1.494, 12.58), (7.696, 1.531, 12.39), (7.809, 1.553, 12.2), (7.846, 1.561, 12.0), (0.7841, -6.456e-06, 13.99), (1.561, -6.71e-06, 13.96), (2.322, -6.59e-06, 13.91), (3.061, -6.859e-06, 13.85), (3.771, -6.978e-06, 13.76), (4.445, -6.561e-06, 13.66), (5.075, -6.68e-06, 13.55), (5.657, -6.918e-06, 13.41), (6.184, -7.157e-06, 13.27), (6.652, -7.514e-06, 13.11), (7.055, -7.276e-06, 12.94), (7.391, -7.038e-06, 12.77), (7.656, -7.634e-06, 12.58), (7.846, -7.395e-06, 12.39), (7.961, -6.918e-06, 12.2), (8.0, -7.634e-06, 12.0), (0.7691, -0.153, 13.99), (1.531, -0.3045, 13.96), (2.278, -0.4531, 13.91), (3.003, -0.5973, 13.85), (3.699, -0.7357, 13.76), (4.359, -0.8671, 13.66), (4.978, -0.9901, 13.55), (5.548, -1.104, 13.41), (6.065, -1.206, 13.27), (6.524, -1.298, 13.11), (6.92, -1.376, 12.94), (7.249, -1.442, 12.77), (7.508, -1.494, 12.58), (7.696, -1.531, 12.39), (7.809, -1.553, 12.2), (7.846, -1.561, 12.0), (0.7245, -0.3001, 13.99), (1.442, -0.5973, 13.96), (2.146, -0.8887, 13.91), (2.828, -1.172, 13.85), (3.484, -1.443, 13.76), (4.106, -1.701, 13.66), (4.689, -1.942, 13.55), (5.226, -2.165, 13.41), (5.713, -2.367, 13.27), (6.145, -2.546, 13.11), (6.518, -2.7, 12.94), (6.828, -2.828, 12.77), (7.073, -2.93, 12.58), (7.249, -3.003, 12.39), (7.355, -3.047, 12.2), (7.391, -3.061, 12.0), (0.652, -0.4357, 13.99), (1.298, -0.8671, 13.96), (1.931, -1.29, 13.91), (2.546, -1.701, 13.85), (3.136, -2.095, 13.76), (3.696, -2.469, 13.66), (4.22, -2.82, 13.55), (4.704, -3.143, 13.41), (5.142, -3.436, 13.27), (5.531, -3.696, 13.11), (5.866, -3.92, 12.94), (6.145, -4.106, 12.77), (6.365, -4.253, 12.58), (6.524, -4.359, 12.39), (6.62, -4.423, 12.2), (6.652, -4.445, 12.0), (0.5545, -0.5545, 13.99), (1.104, -1.104, 13.96), (1.642, -1.642, 13.91), (2.165, -2.165, 13.85), (2.667, -2.667, 13.76), (3.143, -3.143, 13.66), (3.589, -3.589, 13.55), (4.0, -4.0, 13.41), (4.373, -4.373, 13.27), (4.704, -4.704, 13.11), (4.989, -4.989, 12.94), (5.226, -5.226, 12.77), (5.413, -5.413, 12.58), (5.548, -5.548, 12.39), (5.63, -5.63, 12.2), (5.657, -5.657, 12.0), (0.4356, -0.652, 13.99), (0.8671, -1.298, 13.96), (1.29, -1.931, 13.91), (1.701, -2.546, 13.85), (2.095, -3.136, 13.76), (2.469, -3.696, 13.66), (2.82, -4.22, 13.55), (3.143, -4.704, 13.41), (3.436, -5.142, 13.27), (3.696, -5.531, 13.11), (3.92, -5.866, 12.94), (4.106, -6.145, 12.77), (4.253, -6.365, 12.58), (4.359, -6.524, 12.39), (4.423, -6.62, 12.2), (4.445, -6.652, 12.0), (0.3001, -0.7245, 13.99), (0.5973, -1.442, 13.96), (0.8887, -2.146, 13.91), (1.172, -2.828, 13.85), (1.443, -3.484, 13.76), (1.701, -4.106, 13.66), (1.942, -4.689, 13.55), (2.165, -5.226, 13.41), (2.367, -5.713, 13.27), (2.546, -6.145, 13.11), (2.7, -6.518, 12.94), (2.828, -6.828, 12.77), (2.93, -7.073, 12.58), (3.003, -7.249, 12.39), (3.047, -7.355, 12.2), (3.061, -7.391, 12.0), (0.153, -0.7691, 13.99), (0.3045, -1.531, 13.96), (0.4531, -2.278, 13.91), (0.5973, -3.003, 13.85), (0.7357, -3.699, 13.76), (0.8671, -4.359, 13.66), (0.9901, -4.978, 13.55), (1.104, -5.548, 13.41), (1.206, -6.065, 13.27), (1.298, -6.524, 13.11), (1.376, -6.92, 12.94), (1.442, -7.249, 12.77), (1.494, -7.508, 12.58), (1.531, -7.696, 12.39), (1.553, -7.809, 12.2), (1.561, -7.846, 12.0), (4.576e-08, -0.7841, 13.99), (-2.374e-07, -1.561, 13.96), (-8.835e-08, -2.322, 13.91), (-1.072e-06, -3.061, 13.85), (-1.429e-06, -3.771, 13.76), (-6.546e-07, -4.445, 13.66), (-4.162e-07, -5.075, 13.55), (-6.546e-07, -5.657, 13.41), (-6.546e-07, -6.184, 13.27), (-1.608e-06, -6.652, 13.11), (-1.251e-06, -7.055, 12.94), (-8.93e-07, -7.391, 12.77), (-7.738e-07, -7.656, 12.58), (-7.738e-07, -7.846, 12.39), (-1.778e-07, -7.961, 12.2), (-6.546e-07, -8.0, 12.0), (-0.153, -0.7691, 13.99), (-0.3045, -1.531, 13.96), (-0.4531, -2.278, 13.91), (-0.5973, -3.003, 13.85), (-0.7357, -3.699, 13.76), (-0.8671, -4.359, 13.66), (-0.9901, -4.978, 13.55), (-1.104, -5.548, 13.41), (-1.206, -6.065, 13.27), (-1.298, -6.524, 13.11), (-1.376, -6.92, 12.94), (-1.442, -7.249, 12.77), (-1.494, -7.508, 12.58), (-1.531, -7.696, 12.39), (-1.553, -7.809, 12.2), (-1.561, -7.846, 12.0), (-0.3001, -0.7245, 13.99), (-0.5973, -1.442, 13.96), (-0.8887, -2.146, 13.91), (-1.172, -2.828, 13.85), (-1.443, -3.484, 13.76), (-1.701, -4.106, 13.66), (-1.942, -4.689, 13.55), (-2.165, -5.226, 13.41), (-2.367, -5.713, 13.27), (-2.546, -6.145, 13.11), (-2.7, -6.518, 12.94), (-2.828, -6.828, 12.77), (-2.93, -7.073, 12.58), (-3.003, -7.249, 12.39), (-3.047, -7.355, 12.2), (-3.061, -7.391, 12.0), (-0.4356, -0.652, 13.99), (-0.8671, -1.298, 13.96), (-1.29, -1.931, 13.91), (-1.701, -2.546, 13.85), (-2.095, -3.136, 13.76), (-2.469, -3.696, 13.66), (-2.82, -4.22, 13.55), (-3.143, -4.704, 13.41), (-3.436, -5.142, 13.27), (-3.696, -5.531, 13.11), (-3.92, -5.866, 12.94), (-4.106, -6.145, 12.77), (-4.253, -6.365, 12.58), (-4.359, -6.524, 12.39), (-4.423, -6.62, 12.2), (-4.445, -6.652, 12.0), (-4.541e-06, -1.096e-05, 14.0), (-0.5545, -0.5545, 13.99), (-1.104, -1.104, 13.96), (-1.642, -1.642, 13.91), (-2.165, -2.165, 13.85), (-2.667, -2.667, 13.76), (-3.143, -3.143, 13.66), (-3.589, -3.589, 13.55), (-4.0, -4.0, 13.41), (-4.373, -4.373, 13.27), (-4.704, -4.704, 13.11), (-4.989, -4.989, 12.94), (-5.226, -5.226, 12.77), (-5.413, -5.413, 12.58), (-5.548, -5.548, 12.39), (-5.63, -5.63, 12.2), (-5.657, -5.657, 12.0), (-0.652, -0.4357, 13.99), (-1.298, -0.8671, 13.96), (-1.931, -1.29, 13.91), (-2.546, -1.701, 13.85), (-3.136, -2.095, 13.76), (-3.696, -2.469, 13.66), (-4.22, -2.82, 13.55), (-4.704, -3.143, 13.41), (-5.142, -3.436, 13.27), (-5.531, -3.696, 13.11), (-5.866, -3.92, 12.94), (-6.145, -4.106, 12.77), (-6.365, -4.253, 12.58), (-6.524, -4.359, 12.39), (-6.62, -4.423, 12.2), (-6.652, -4.445, 12.0), (-0.7245, -0.3001, 13.99), (-1.442, -0.5973, 13.96), (-2.146, -0.8887, 13.91), (-2.828, -1.172, 13.85), (-3.484, -1.443, 13.76), (-4.106, -1.701, 13.66), (-4.689, -1.942, 13.55), (-5.226, -2.165, 13.41), (-5.713, -2.367, 13.27), (-6.145, -2.546, 13.11), (-6.518, -2.7, 12.94), (-6.828, -2.828, 12.77), (-7.073, -2.93, 12.58), (-7.249, -3.003, 12.39), (-7.355, -3.047, 12.2), (-7.391, -3.061, 12.0), (-0.7691, -0.153, 13.99), (-1.531, -0.3045, 13.96), (-2.278, -0.4531, 13.91), (-3.003, -0.5973, 13.85), (-3.699, -0.7357, 13.76), (-4.359, -0.8671, 13.66), (-4.978, -0.9901, 13.55), (-5.548, -1.104, 13.41), (-6.065, -1.206, 13.27), (-6.524, -1.298, 13.11), (-6.92, -1.376, 12.94), (-7.249, -1.442, 12.77), (-7.508, -1.494, 12.58), (-7.696, -1.531, 12.39), (-7.809, -1.553, 12.2), (-7.846, -1.561, 12.0), (-0.7841, -6.397e-06, 13.99), (-1.561, -6.173e-06, 13.96), (-2.322, -6.322e-06, 13.91), (-3.061, -5.428e-06, 13.85), (-3.771, -5.071e-06, 13.76), (-4.445, -5.786e-06, 13.66), (-5.075, -5.488e-06, 13.55), (-5.657, -5.607e-06, 13.41), (-6.184, -5.726e-06, 13.27), (-6.652, -4.653e-06, 13.11), (-7.055, -5.249e-06, 12.94), (-7.391, -4.892e-06, 12.77), (-7.656, -5.369e-06, 12.58), (-7.846, -6.084e-06, 12.39), (-7.961, -6.084e-06, 12.2), (-8.0, -5.726e-06, 12.0), (-0.7691, 0.153, 13.99), (-1.531, 0.3045, 13.96), (-2.278, 0.453, 13.91), (-3.003, 0.5973, 13.85), (-3.699, 0.7357, 13.76), (-4.359, 0.8671, 13.66), (-4.978, 0.9901, 13.55), (-5.548, 1.104, 13.41), (-6.065, 1.206, 13.27), (-6.524, 1.298, 13.11), (-6.92, 1.376, 12.94), (-7.249, 1.442, 12.77), (-7.508, 1.494, 12.58), (-7.696, 1.531, 12.39), (-7.809, 1.553, 12.2), (-7.846, 1.561, 12.0), (-0.7245, 0.3001, 13.99), (-1.442, 0.5973, 13.96), (-2.146, 0.8887, 13.91), (-2.828, 1.172, 13.85), (-3.484, 1.443, 13.76), (-4.106, 1.701, 13.66), (-4.689, 1.942, 13.55), (-5.226, 2.165, 13.41), (-5.713, 2.367, 13.27), (-6.145, 2.546, 13.11), (-6.518, 2.7, 12.94), (-6.828, 2.828, 12.77), (-7.073, 2.93, 12.58), (-7.249, 3.003, 12.39), (-7.355, 3.047, 12.2), (-7.391, 3.061, 12.0), (-0.652, 0.4356, 13.99), (-1.298, 0.8671, 13.96), (-1.931, 1.29, 13.91), (-2.546, 1.701, 13.85), (-3.136, 2.095, 13.76), (-3.696, 2.469, 13.66), (-4.22, 2.82, 13.55), (-4.704, 3.143, 13.41), (-5.142, 3.436, 13.27), (-5.531, 3.696, 13.11), (-5.866, 3.92, 12.94), (-6.145, 4.106, 12.77), (-6.365, 4.253, 12.58), (-6.524, 4.359, 12.39), (-6.62, 4.423, 12.2), (-6.652, 4.445, 12.0), (-0.5545, 0.5545, 13.99), (-1.104, 1.104, 13.96), (-1.642, 1.642, 13.91), (-2.165, 2.165, 13.85), (-2.667, 2.667, 13.76), (-3.143, 3.143, 13.66), (-3.589, 3.589, 13.55), (-4.0, 4.0, 13.41), (-4.373, 4.373, 13.27), (-4.703, 4.703, 13.11), (-4.989, 4.989, 12.94), (-5.226, 5.226, 12.77), (-5.413, 5.413, 12.58), (-5.548, 5.548, 12.39), (-5.63, 5.63, 12.2), (-5.657, 5.657, 12.0), (-0.4356, 0.652, 13.99), (-0.8671, 1.298, 13.96), (-1.29, 1.931, 13.91), (-1.701, 2.546, 13.85), (-2.095, 3.136, 13.76), (-2.469, 3.696, 13.66), (-2.82, 4.22, 13.55), (-3.143, 4.703, 13.41), (-3.436, 5.142, 13.27), (-3.696, 5.531, 13.11), (-3.92, 5.866, 12.94), (-4.106, 6.145, 12.77), (-4.253, 6.365, 12.58), (-4.359, 6.524, 12.39), (-4.423, 6.62, 12.2), (-4.445, 6.652, 12.0), (-0.3001, 0.7244, 13.99), (-0.5973, 1.442, 13.96), (-0.8887, 2.146, 13.91), (-1.172, 2.828, 13.85), (-1.443, 3.484, 13.76), (-1.701, 4.106, 13.66), (-1.942, 4.689, 13.55), (-2.165, 5.226, 13.41), (-2.367, 5.713, 13.27), (-2.546, 6.145, 13.11), (-2.7, 6.518, 12.94), (-2.828, 6.828, 12.77), (-2.93, 7.073, 12.58), (-3.003, 7.249, 12.39), (-3.047, 7.355, 12.2), (-3.061, 7.391, 12.0), (-0.153, 0.7691, 13.99), (-0.3045, 1.531, 13.96), (-0.4531, 2.278, 13.91), (-0.5973, 3.003, 13.85), (-0.7357, 3.699, 13.76), (-0.8671, 4.359, 13.66), (-0.9901, 4.978, 13.55), (-1.104, 5.548, 13.41), (-1.206, 6.065, 13.27), (-1.298, 6.524, 13.11), (-1.376, 6.92, 12.94), (-1.442, 7.249, 12.77), (-1.494, 7.508, 12.58), (-1.531, 7.696, 12.39), (-1.553, 7.808, 12.2), (-1.561, 7.846, 12.0), (3.885e-07, 1.561, 13.96), (2.693e-07, 2.322, 13.91), (1.253e-06, 3.061, 13.85), (1.551e-06, 3.771, 13.76), (8.951e-07, 4.445, 13.66), (1.551e-06, 5.075, 13.55), (1.014e-06, 5.657, 13.41), (1.849e-06, 6.184, 13.27), (2.564e-06, 6.652, 13.11), (1.73e-06, 7.055, 12.94), (2.087e-06, 7.391, 12.77), (2.445e-06, 7.656, 12.58), (1.968e-06, 7.846, 12.39), (1.491e-06, 7.961, 12.2), (1.491e-06, 8.0, 12.0)], [(0, 1)], [(509, 508, 12, 13), (510, 509, 13, 14), (511, 510, 14, 15), (512, 511, 15, 16), (513, 512, 16, 17), (514, 513, 17, 18), (4, 309, 5), (515, 514, 18, 19), (502, 4, 5, 6), (516, 515, 19, 20), (503, 502, 6, 7), (504, 503, 7, 8), (505, 504, 8, 9), (506, 505, 9, 10), (507, 506, 10, 11), (508, 507, 11, 12), (8, 7, 23, 24), (9, 8, 24, 25), (10, 9, 25, 26), (11, 10, 26, 27), (12, 11, 27, 28), (13, 12, 28, 29), (14, 13, 29, 30), (15, 14, 30, 31), (16, 15, 31, 32), (17, 16, 32, 33), (18, 17, 33, 34), (5, 309, 21), (19, 18, 34, 35), (6, 5, 21, 22), (20, 19, 35, 36), (7, 6, 22, 23), (26, 25, 41, 42), (27, 26, 42, 43), (28, 27, 43, 44), (29, 28, 44, 45), (30, 29, 45, 46), (31, 30, 46, 47), (32, 31, 47, 48), (33, 32, 48, 49), (34, 33, 49, 50), (21, 309, 37), (35, 34, 50, 51), (22, 21, 37, 38), (36, 35, 51, 52), (23, 22, 38, 39), (24, 23, 39, 40), (25, 24, 40, 41), (44, 43, 59, 60), (45, 44, 60, 61), (46, 45, 61, 62), (47, 46, 62, 63), (48, 47, 63, 64), (49, 48, 64, 65), (50, 49, 65, 66), (37, 309, 53), (51, 50, 66, 67), (38, 37, 53, 54), (52, 51, 67, 68), (39, 38, 54, 55), (40, 39, 55, 56), (41, 40, 56, 57), (42, 41, 57, 58), (43, 42, 58, 59), (62, 61, 77, 78), (63, 62, 78, 79), (64, 63, 79, 80), (65, 64, 80, 81), (66, 65, 81, 82), (53, 309, 69), (67, 66, 82, 83), (54, 53, 69, 70), (68, 67, 83, 84), (55, 54, 70, 71), (56, 55, 71, 72), (57, 56, 72, 73), (58, 57, 73, 74), (59, 58, 74, 75), (60, 59, 75, 76), (61, 60, 76, 77), (80, 79, 95, 96), (81, 80, 96, 97), (82, 81, 97, 98), (69, 309, 85), (83, 82, 98, 99), (70, 69, 85, 86), (84, 83, 99, 100), (71, 70, 86, 87), (72, 71, 87, 88), (73, 72, 88, 89), (74, 73, 89, 90), (75, 74, 90, 91), (76, 75, 91, 92), (77, 76, 92, 93), (78, 77, 93, 94), (79, 78, 94, 95), (98, 97, 113, 114), (85, 309, 101), (99, 98, 114, 115), (86, 85, 101, 102), (100, 99, 115, 116), (87, 86, 102, 103), (88, 87, 103, 104), (89, 88, 104, 105), (90, 89, 105, 106), (91, 90, 106, 107), (92, 91, 107, 108), (93, 92, 108, 109), (94, 93, 109, 110), (95, 94, 110, 111), (96, 95, 111, 112), (97, 96, 112, 113), (102, 101, 117, 118), (116, 115, 131, 132), (103, 102, 118, 119), (104, 103, 119, 120), (105, 104, 120, 121), (106, 105, 121, 122), (107, 106, 122, 123), (108, 107, 123, 124), (109, 108, 124, 125), (110, 109, 125, 126), (111, 110, 126, 127), (112, 111, 127, 128), (113, 112, 128, 129), (114, 113, 129, 130), (101, 309, 117), (115, 114, 130, 131), (120, 119, 135, 136), (121, 120, 136, 137), (122, 121, 137, 138), (123, 122, 138, 139), (124, 123, 139, 140), (125, 124, 140, 141), (126, 125, 141, 142), (127, 126, 142, 143), (128, 127, 143, 144), (129, 128, 144, 145), (130, 129, 145, 146), (117, 309, 133), (131, 130, 146, 147), (118, 117, 133, 134), (132, 131, 147, 148), (119, 118, 134, 135), (138, 137, 153, 154), (139, 138, 154, 155), (140, 139, 155, 156), (141, 140, 156, 157), (142, 141, 157, 158), (143, 142, 158, 159), (144, 143, 159, 160), (145, 144, 160, 161), (146, 145, 161, 162), (133, 309, 149), (147, 146, 162, 163), (134, 133, 149, 150), (148, 147, 163, 164), (135, 134, 150, 151), (136, 135, 151, 152), (137, 136, 152, 153), (156, 155, 171, 172), (157, 156, 172, 173), (158, 157, 173, 174), (159, 158, 174, 175), (160, 159, 175, 176), (161, 160, 176, 177), (162, 161, 177, 178), (149, 309, 165), (163, 162, 178, 179), (150, 149, 165, 166), (164, 163, 179, 180), (151, 150, 166, 167), (152, 151, 167, 168), (153, 152, 168, 169), (154, 153, 169, 170), (155, 154, 170, 171), (174, 173, 189, 190), (175, 174, 190, 191), (176, 175, 191, 192), (177, 176, 192, 193), (178, 177, 193, 194), (165, 309, 181), (179, 178, 194, 195), (166, 165, 181, 182), (180, 179, 195, 196), (167, 166, 182, 183), (168, 167, 183, 184), (169, 168, 184, 185), (170, 169, 185, 186), (171, 170, 186, 187), (172, 171, 187, 188), (173, 172, 188, 189), (192, 191, 207, 208), (193, 192, 208, 209), (194, 193, 209, 210), (181, 309, 197), (195, 194, 210, 211), (182, 181, 197, 198), (196, 195, 211, 212), (183, 182, 198, 199), (184, 183, 199, 200), (185, 184, 200, 201), (186, 185, 201, 202), (187, 186, 202, 203), (188, 187, 203, 204), (189, 188, 204, 205), (190, 189, 205, 206), (191, 190, 206, 207), (210, 209, 225, 226), (197, 309, 213), (211, 210, 226, 227), (198, 197, 213, 214), (212, 211, 227, 228), (199, 198, 214, 215), (200, 199, 215, 216), (201, 200, 216, 217), (202, 201, 217, 218), (203, 202, 218, 219), (204, 203, 219, 220), (205, 204, 220, 221), (206, 205, 221, 222), (207, 206, 222, 223), (208, 207, 223, 224), (209, 208, 224, 225), (228, 227, 243, 244), (215, 214, 230, 231), (216, 215, 231, 232), (217, 216, 232, 233), (218, 217, 233, 234), (219, 218, 234, 235), (220, 219, 235, 236), (221, 220, 236, 237), (222, 221, 237, 238), (223, 222, 238, 239), (224, 223, 239, 240), (225, 224, 240, 241), (226, 225, 241, 242), (213, 309, 229), (227, 226, 242, 243), (214, 213, 229, 230), (233, 232, 248, 249), (234, 233, 249, 250), (235, 234, 250, 251), (236, 235, 251, 252), (237, 236, 252, 253), (238, 237, 253, 254), (239, 238, 254, 255), (240, 239, 255, 256), (241, 240, 256, 257), (242, 241, 257, 258), (229, 309, 245), (243, 242, 258, 259), (230, 229, 245, 246), (244, 243, 259, 260), (231, 230, 246, 247), (232, 231, 247, 248), (251, 250, 266, 267), (252, 251, 267, 268), (253, 252, 268, 269), (254, 253, 269, 270), (255, 254, 270, 271), (256, 255, 271, 272), (257, 256, 272, 273), (258, 257, 273, 274), (245, 309, 261), (259, 258, 274, 275), (246, 245, 261, 262), (260, 259, 275, 276), (247, 246, 262, 263), (248, 247, 263, 264), (249, 248, 264, 265), (250, 249, 265, 266), (269, 268, 284, 285), (270, 269, 285, 286), (271, 270, 286, 287), (272, 271, 287, 288), (273, 272, 288, 289), (274, 273, 289, 290), (261, 309, 277), (275, 274, 290, 291), (262, 261, 277, 278), (276, 275, 291, 292), (263, 262, 278, 279), (264, 263, 279, 280), (265, 264, 280, 281), (266, 265, 281, 282), (267, 266, 282, 283), (268, 267, 283, 284), (287, 286, 302, 303), (288, 287, 303, 304), (289, 288, 304, 305), (290, 289, 305, 306), (277, 309, 293), (291, 290, 306, 307), (278, 277, 293, 294), (292, 291, 307, 308), (279, 278, 294, 295), (280, 279, 295, 296), (281, 280, 296, 297), (282, 281, 297, 298), (283, 282, 298, 299), (284, 283, 299, 300), (285, 284, 300, 301), (286, 285, 301, 302), (305, 304, 321, 322), (306, 305, 322, 323), (293, 309, 310), (307, 306, 323, 324), (294, 293, 310, 311), (308, 307, 324, 325), (295, 294, 311, 312), (296, 295, 312, 313), (297, 296, 313, 314), (298, 297, 314, 315), (299, 298, 315, 316), (300, 299, 316, 317), (301, 300, 317, 318), (302, 301, 318, 319), (303, 302, 319, 320), (304, 303, 320, 321), (310, 309, 326), (324, 323, 339, 340), (311, 310, 326, 327), (325, 324, 340, 341), (312, 311, 327, 328), (313, 312, 328, 329), (314, 313, 329, 330), (315, 314, 330, 331), (316, 315, 331, 332), (317, 316, 332, 333), (318, 317, 333, 334), (319, 318, 334, 335), (320, 319, 335, 336), (321, 320, 336, 337), (322, 321, 337, 338), (323, 322, 338, 339), (328, 327, 343, 344), (329, 328, 344, 345), (330, 329, 345, 346), (331, 330, 346, 347), (332, 331, 347, 348), (333, 332, 348, 349), (334, 333, 349, 350), (335, 334, 350, 351), (336, 335, 351, 352), (337, 336, 352, 353), (338, 337, 353, 354), (339, 338, 354, 355), (326, 309, 342), (340, 339, 355, 356), (327, 326, 342, 343), (341, 340, 356, 357), (346, 345, 361, 362), (347, 346, 362, 363), (348, 347, 363, 364), (349, 348, 364, 365), (350, 349, 365, 366), (351, 350, 366, 367), (352, 351, 367, 368), (353, 352, 368, 369), (354, 353, 369, 370), (355, 354, 370, 371), (342, 309, 358), (356, 355, 371, 372), (343, 342, 358, 359), (357, 356, 372, 373), (344, 343, 359, 360), (345, 344, 360, 361), (364, 363, 379, 380), (365, 364, 380, 381), (366, 365, 381, 382), (367, 366, 382, 383), (368, 367, 383, 384), (369, 368, 384, 385), (370, 369, 385, 386), (371, 370, 386, 387), (358, 309, 374), (372, 371, 387, 388), (359, 358, 374, 375), (373, 372, 388, 389), (360, 359, 375, 376), (361, 360, 376, 377), (362, 361, 377, 378), (363, 362, 378, 379), (382, 381, 397, 398), (383, 382, 398, 399), (384, 383, 399, 400), (385, 384, 400, 401), (386, 385, 401, 402), (387, 386, 402, 403), (374, 309, 390), (388, 387, 403, 404), (375, 374, 390, 391), (389, 388, 404, 405), (376, 375, 391, 392), (377, 376, 392, 393), (378, 377, 393, 394), (379, 378, 394, 395), (380, 379, 395, 396), (381, 380, 396, 397), (400, 399, 415, 416), (401, 400, 416, 417), (402, 401, 417, 418), (403, 402, 418, 419), (390, 309, 406), (404, 403, 419, 420), (391, 390, 406, 407), (405, 404, 420, 421), (392, 391, 407, 408), (393, 392, 408, 409), (394, 393, 409, 410), (395, 394, 410, 411), (396, 395, 411, 412), (397, 396, 412, 413), (398, 397, 413, 414), (399, 398, 414, 415), (412, 411, 427, 428), (413, 412, 428, 429), (414, 413, 429, 430), (415, 414, 430, 431), (416, 415, 431, 432), (417, 416, 432, 433), (418, 417, 433, 434), (419, 418, 434, 435), (406, 309, 422), (420, 419, 435, 436), (407, 406, 422, 423), (421, 420, 436, 437), (408, 407, 423, 424), (409, 408, 424, 425), (410, 409, 425, 426), (411, 410, 426, 427), (430, 429, 445, 446), (431, 430, 446, 447), (432, 431, 447, 448), (433, 432, 448, 449), (434, 433, 449, 450), (435, 434, 450, 451), (422, 309, 438), (436, 435, 451, 452), (423, 422, 438, 439), (437, 436, 452, 453), (424, 423, 439, 440), (425, 424, 440, 441), (426, 425, 441, 442), (427, 426, 442, 443), (428, 427, 443, 444), (429, 428, 444, 445), (448, 447, 463, 464), (449, 448, 464, 465), (450, 449, 465, 466), (451, 450, 466, 467), (438, 309, 454), (452, 451, 467, 468), (439, 438, 454, 455), (453, 452, 468, 469), (440, 439, 455, 456), (441, 440, 456, 457), (442, 441, 457, 458), (443, 442, 458, 459), (444, 443, 459, 460), (445, 444, 460, 461), (446, 445, 461, 462), (447, 446, 462, 463), (466, 465, 481, 482), (467, 466, 482, 483), (454, 309, 470), (468, 467, 483, 484), (455, 454, 470, 471), (469, 468, 484, 485), (456, 455, 471, 472), (457, 456, 472, 473), (458, 457, 473, 474), (459, 458, 474, 475), (460, 459, 475, 476), (461, 460, 476, 477), (462, 461, 477, 478), (463, 462, 478, 479), (464, 463, 479, 480), (465, 464, 480, 481), (470, 309, 486), (484, 483, 499, 500), (471, 470, 486, 487), (485, 484, 500, 501), (472, 471, 487, 488), (473, 472, 488, 489), (474, 473, 489, 490), (475, 474, 490, 491), (476, 475, 491, 492), (477, 476, 492, 493), (478, 477, 493, 494), (479, 478, 494, 495), (480, 479, 495, 496), (481, 480, 496, 497), (482, 481, 497, 498), (483, 482, 498, 499), (488, 487, 502, 503), (489, 488, 503, 504), (490, 489, 504, 505), (491, 490, 505, 506), (492, 491, 506, 507), (493, 492, 507, 508), (494, 493, 508, 509), (495, 494, 509, 510), (496, 495, 510, 511), (497, 496, 511, 512), (498, 497, 512, 513), (499, 498, 513, 514), (486, 309, 4), (500, 499, 514, 515), (487, 486, 4, 502), (501, 500, 515, 516)])
me_circle.polygons.foreach_set('use_smooth', [True] * 512)
me_circle.materials.append(mat_shiny)
me_circle.use_remesh_preserve_volume = False
me_circle.use_remesh_preserve_attributes = False
me_circle.use_mirror_vertex_groups = False
me_circle.update()

# ---- objects
ob_circle_002 = bpy.data.objects.new('Circle.002', me_circle_014)
ob_circle_001 = bpy.data.objects.new('Circle.001', me_circle_013)
ob_circle_008 = bpy.data.objects.new('Circle.008', me_circle_012)
ob_circle = bpy.data.objects.new('Circle', me_circle)

# ---- transforms, parenting, visibility, modifiers, constraints
ob_circle_002.location = (0.0, 0.0, 0.0)
ob_circle_002.rotation_euler = (0.0, -0.0, 5.89)
ob_circle_002.scale = (0.25, 0.25, 0.25)
ob_circle_002.lineart.crease_threshold = 0.0
_m = ob_circle_002.modifiers.new('Set Split Normals', 'NORMAL_EDIT')
ob_circle_001.location = (0.0, 0.0, 0.0)
ob_circle_001.scale = (0.25, 0.25, 0.25)
ob_circle_001.lineart.crease_threshold = 0.0
ob_circle_008.location = (0.0, 0.0, 0.0)
ob_circle_008.rotation_euler = (0.0, -0.0, 5.89)
ob_circle_008.scale = (0.25, 0.25, 0.25)
ob_circle_008.lineart.crease_threshold = 0.0
_m = ob_circle_008.modifiers.new('Set Split Normals', 'NORMAL_EDIT')
ob_circle.location = (0.0, 0.0, 0.0)
ob_circle.scale = (0.25, 0.25, 0.25)
ob_circle.lineart.crease_threshold = 0.0

# ---- collection membership
col_collection_1.objects.link(ob_circle_002)
col_collection_1.objects.link(ob_circle_001)
col_collection_1.objects.link(ob_circle_008)
col_collection_1.objects.link(ob_circle)

# ---- scene / render settings (as saved in the file)
scene.frame_start = 1; scene.frame_end = 250; scene.frame_set(1)
scene.render.engine = 'BLENDER_EEVEE_NEXT'
scene.render.resolution_percentage = 50
scene.render.dither_intensity = 0.0
scene.cycles.use_denoising = False
scene.cycles.samples = 128
scene.cycles.sampling_pattern = 'TABULATED_SOBOL'
scene.cycles.light_sampling_threshold = 0.0
scene.cycles.use_adaptive_sampling = False
scene.cycles.use_light_tree = False
scene.cycles.blur_glossy = 0.0
scene.cycles.sample_clamp_indirect = 0.0
scene.view_settings.view_transform = 'Standard'
bpy.context.view_layer.update()

# ---- added for rendering (the .blend has no active camera and no usable light): camera, sun
cam_auto = bpy.data.cameras.new('AutoCamera')
cam_auto.lens = 50.0
cam_auto.sensor_width = 36.0
cam_auto.clip_end = 1000.0
ob_auto_camera = bpy.data.objects.new('AutoCamera', cam_auto)
scene.collection.objects.link(ob_auto_camera)
ob_auto_camera.location = (7.56636, -9.07963, 7.80309)
ob_auto_camera.rotation_euler = (1.09748, -7.21219e-08, 0.694738)
scene.camera = ob_auto_camera
light_auto_sun = bpy.data.lights.new('AutoSun', 'SUN')
light_auto_sun.energy = 3.0
light_auto_sun.angle = 0.0523599
ob_auto_sun = bpy.data.objects.new('AutoSun', light_auto_sun)
scene.collection.objects.link(ob_auto_sun)
ob_auto_sun.rotation_euler = (0.872665, 0.174533, 0.523599)
bpy.context.view_layer.update()
